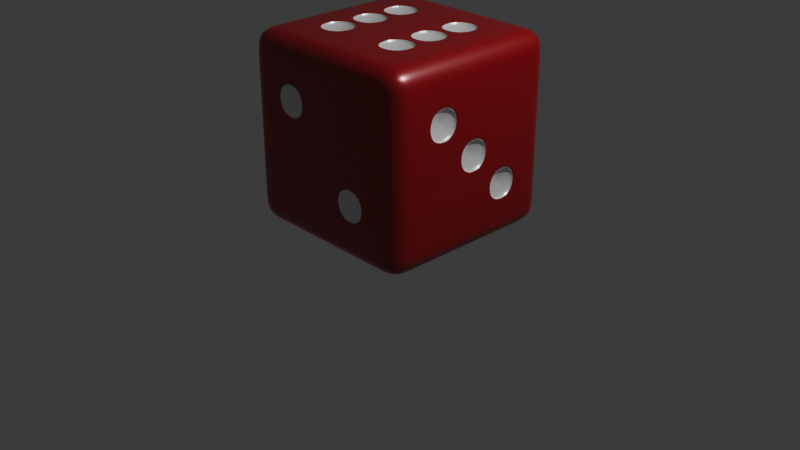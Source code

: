 # Source: Dice.blend  (saved by Blender 5.0.118; exported with 4.5.12 LTS)
import bpy
from mathutils import Matrix  # noqa: F401  (used for matrix-valued properties, if any)

bpy.ops.wm.read_factory_settings(use_empty=True)
scene = bpy.context.scene
scene.name = 'Scene'

# ---- collections
col_collection = bpy.data.collections.new('Collection'); scene.collection.children.link(col_collection)

# ---- materials (node trees are filled in below, after node groups)
mat_black = bpy.data.materials.new('Black')
mat_black.alpha_threshold = 0.0
mat_black.use_backface_culling_lightprobe_volume = False
mat_black.roughness = 0.5
mat_black.line_color = (0.0, 0.0, 0.0, 1.0)
mat_material = bpy.data.materials.new('Material')

# ---- material node trees
mat_black.use_nodes = True; mat_black.node_tree.nodes.clear()
_N = mat_black.node_tree.nodes; _L = mat_black.node_tree.links
n0 = _N.new('ShaderNodeOutputMaterial'); n0.name = 'Material Output'; n0.location = (200, 100)
n1 = _N.new('ShaderNodeBsdfPrincipled'); n1.name = 'Principled BSDF'; n1.location = (-200, 100)
n1.inputs[0].default_value = (0.8023, 0.8023, 0.8023, 1.0)
n1.inputs[1].default_value = 0.3
n1.inputs[2].default_value = 0.3
n1.inputs[3].default_value = 2.0
n1.inputs[25].default_value = 0.3
_L.new(n1.outputs[0], n0.inputs[0])
n0.is_active_output = True
mat_material.use_nodes = True; mat_material.node_tree.nodes.clear()
_N = mat_material.node_tree.nodes; _L = mat_material.node_tree.links
n0 = _N.new('ShaderNodeBsdfPrincipled'); n0.name = 'Principled BSDF'; n0.location = (-200, 100)
n0.inputs[0].default_value = (0.3202, 0.0, 0.007978, 1.0)
n0.inputs[1].default_value = 0.3
n0.inputs[2].default_value = 0.3
n0.inputs[3].default_value = 2.0
n0.inputs[20].default_value = 0.8013
n0.inputs[24].default_value = 0.0814
n0.inputs[25].default_value = 0.3953
n0.inputs[26].default_value = (1.0, 0.02405, 0.0, 1.0)
n0.inputs[27].default_value = (1.0, 0.0005368, 0.0, 1.0)
n1 = _N.new('ShaderNodeOutputMaterial'); n1.name = 'Material Output'; n1.location = (200, 100)
_L.new(n0.outputs[0], n1.inputs[0])
n1.is_active_output = True

# ---- world
world_world = bpy.data.worlds.new('World'); scene.world = world_world
world_world.use_nodes = True; world_world.node_tree.nodes.clear()
_N = world_world.node_tree.nodes; _L = world_world.node_tree.links
n0 = _N.new('ShaderNodeOutputWorld'); n0.name = 'World Output'; n0.location = (200, 100)
n1 = _N.new('ShaderNodeBackground'); n1.name = 'Background'; n1.location = (-200, 100)
n1.inputs[0].default_value = (0.05088, 0.05088, 0.05088, 1.0)
_L.new(n1.outputs[0], n0.inputs[0])
n0.is_active_output = True
world_world.color = (0.05088, 0.05088, 0.05088)
world_world.sun_shadow_jitter_overblur = 0.0

# ---- cameras
cam_camera = bpy.data.cameras.new('Camera')
cam_camera.clip_end = 100.0
cam_camera.ortho_scale = 7.314

# ---- lights
light_light = bpy.data.lights.new('Light', 'POINT')
light_light.energy = 1000.0
light_light.shadow_soft_size = 0.1

# ---- meshes
me_cube = bpy.data.meshes.new('Cube')
me_cube.from_pydata([(-0.6, 1.0, 0.6), (-0.6, 1.0, 0.2), (-0.6, 1.0, -0.2), (-0.6, 1.0, -0.6), (-0.2, 1.0, 0.6), (-0.2, 1.0, 0.2), (-0.2, 1.0, -0.2), (-0.2, 1.0, -0.6), (0.2, 1.0, 0.6), (0.2, 1.0, 0.2), (0.2, 1.0, -0.2), (0.2, 1.0, -0.6), (0.6, 1.0, 0.6), (0.6, 1.0, 0.2), (0.6, 1.0, -0.2), (0.6, 1.0, -0.6), (0.6, -1.0, 0.6), (0.6, -1.0, 0.2), (0.6, -1.0, -0.2), (0.6, -1.0, -0.6), (0.2, -1.0, 0.6), (0.2, -1.0, 0.2), (0.2, -1.0, -0.2), (0.2, -1.0, -0.6), (-0.2, -1.0, 0.6), (-0.2, -1.0, 0.2), (-0.2, -1.0, -0.2), (-0.2, -1.0, -0.6), (-0.6, -1.0, 0.6), (-0.6, -1.0, 0.2), (-0.6, -1.0, -0.2), (-0.6, -1.0, -0.6), (-0.6, 0.6, -1.0), (-0.6, 0.2, -1.0), (-0.6, -0.2, -1.0), (-0.6, -0.6, -1.0), (-0.2, 0.6, -1.0), (-0.2, 0.2, -1.0), (-0.2, -0.2, -1.0), (-0.2, -0.6, -1.0), (0.2, 0.6, -1.0), (0.2, 0.2, -1.0), (0.2, -0.2, -1.0), (0.2, -0.6, -1.0), (0.6, 0.6, -1.0), (0.6, 0.2, -1.0), (0.6, -0.2, -1.0), (0.6, -0.6, -1.0), (0.6, 0.6, 1.0), (0.6, 0.2, 1.0), (0.6, -0.2, 1.0), (0.6, -0.6, 1.0), (0.2, 0.6, 1.0), (0.2, 0.2, 1.0), (0.2, -0.2, 1.0), (0.2, -0.6, 1.0), (-0.2, 0.6, 1.0), (-0.2, 0.2, 1.0), (-0.2, -0.2, 1.0), (-0.2, -0.6, 1.0), (-0.6, 0.6, 1.0), (-0.6, 0.2, 1.0), (-0.6, -0.2, 1.0), (-0.6, -0.6, 1.0), (1.0, 0.6, -0.6), (1.0, 0.2, -0.6), (1.0, -0.2, -0.6), (1.0, -0.6, -0.6), (1.0, 0.6, -0.2), (1.0, 0.2, -0.2), (1.0, -0.2, -0.2), (1.0, -0.6, -0.2), (1.0, 0.6, 0.2), (1.0, 0.2, 0.2), (1.0, -0.2, 0.2), (1.0, -0.6, 0.2), (1.0, 0.6, 0.6), (1.0, 0.2, 0.6), (1.0, -0.2, 0.6), (1.0, -0.6, 0.6), (-1.0, -0.6, -0.6), (-1.0, -0.2, -0.6), (-1.0, 0.2, -0.6), (-1.0, 0.6, -0.6), (-1.0, -0.6, -0.2), (-1.0, -0.2, -0.2), (-1.0, 0.2, -0.2), (-1.0, 0.6, -0.2), (-1.0, -0.6, 0.2), (-1.0, -0.2, 0.2), (-1.0, 0.2, 0.2), (-1.0, 0.6, 0.2), (-1.0, -0.6, 0.6), (-1.0, -0.2, 0.6), (-1.0, 0.2, 0.6), (-1.0, 0.6, 0.6), (0.8, 0.8, 1.0), (1.0, 0.8, 0.8), (0.8, 1.0, 0.8), (0.8765, 0.8, 0.9848), (0.9414, 0.8, 0.9414), (0.8, 0.8765, 0.9848), (0.8785, 0.8785, 0.9664), (0.9313, 0.8745, 0.9313), (0.9155, 0.9155, 0.9155), (0.9848, 0.8765, 0.8), (0.9414, 0.9414, 0.8), (0.9848, 0.8, 0.8765), (0.9664, 0.8785, 0.8785), (0.9313, 0.9313, 0.8745), (0.8, 0.9848, 0.8765), (0.8, 0.9414, 0.9414), (0.8765, 0.9848, 0.8), (0.8785, 0.9664, 0.8785), (0.8745, 0.9313, 0.9313), (0.8, 1.0, -0.8), (1.0, 0.8, -0.8), (0.8, 0.8, -1.0), (0.8765, 0.9848, -0.8), (0.9414, 0.9414, -0.8), (0.8, 0.9848, -0.8765), (0.8785, 0.9664, -0.8785), (0.9313, 0.9313, -0.8745), (0.9155, 0.9155, -0.9155), (0.9848, 0.8, -0.8765), (0.9414, 0.8, -0.9414), (0.9848, 0.8765, -0.8), (0.9664, 0.8785, -0.8785), (0.9313, 0.8745, -0.9313), (0.8, 0.8765, -0.9848), (0.8, 0.9414, -0.9414), (0.8765, 0.8, -0.9848), (0.8785, 0.8785, -0.9664), (0.8745, 0.9313, -0.9313), (1.0, -0.8, 0.8), (0.8, -0.8, 1.0), (0.8, -1.0, 0.8), (0.9848, -0.8, 0.8765), (0.9414, -0.8, 0.9414), (0.9848, -0.8765, 0.8), (0.9664, -0.8785, 0.8785), (0.9313, -0.8745, 0.9313), (0.9155, -0.9155, 0.9155), (0.8, -0.8765, 0.9848), (0.8, -0.9414, 0.9414), (0.8765, -0.8, 0.9848), (0.8785, -0.8785, 0.9664), (0.8745, -0.9313, 0.9313), (0.8765, -0.9848, 0.8), (0.9414, -0.9414, 0.8), (0.8, -0.9848, 0.8765), (0.8785, -0.9664, 0.8785), (0.9313, -0.9313, 0.8745), (1.0, -0.8, -0.8), (0.8, -1.0, -0.8), (0.8, -0.8, -1.0), (0.9848, -0.8765, -0.8), (0.9414, -0.9414, -0.8), (0.9848, -0.8, -0.8765), (0.9664, -0.8785, -0.8785), (0.9313, -0.9313, -0.8745), (0.9155, -0.9155, -0.9155), (0.8, -0.9848, -0.8765), (0.8, -0.9414, -0.9414), (0.8765, -0.9848, -0.8), (0.8785, -0.9664, -0.8785), (0.8745, -0.9313, -0.9313), (0.8765, -0.8, -0.9848), (0.9414, -0.8, -0.9414), (0.8, -0.8765, -0.9848), (0.8785, -0.8785, -0.9664), (0.9313, -0.8745, -0.9313), (-1.0, 0.8, 0.8), (-0.8, 0.8, 1.0), (-0.8, 1.0, 0.8), (-0.9848, 0.8, 0.8765), (-0.9414, 0.8, 0.9414), (-0.9848, 0.8765, 0.8), (-0.9664, 0.8785, 0.8785), (-0.9313, 0.8745, 0.9313), (-0.9155, 0.9155, 0.9155), (-0.8, 0.8765, 0.9848), (-0.8, 0.9414, 0.9414), (-0.8765, 0.8, 0.9848), (-0.8785, 0.8785, 0.9664), (-0.8745, 0.9313, 0.9313), (-0.8765, 0.9848, 0.8), (-0.9414, 0.9414, 0.8), (-0.8, 0.9848, 0.8765), (-0.8785, 0.9664, 0.8785), (-0.9313, 0.9313, 0.8745), (-0.8, 0.8, -1.0), (-1.0, 0.8, -0.8), (-0.8, 1.0, -0.8), (-0.8765, 0.8, -0.9848), (-0.9414, 0.8, -0.9414), (-0.8, 0.8765, -0.9848), (-0.8785, 0.8785, -0.9664), (-0.9313, 0.8745, -0.9313), (-0.9155, 0.9155, -0.9155), (-0.9848, 0.8765, -0.8), (-0.9414, 0.9414, -0.8), (-0.9848, 0.8, -0.8765), (-0.9664, 0.8785, -0.8785), (-0.9313, 0.9313, -0.8745), (-0.8, 0.9848, -0.8765), (-0.8, 0.9414, -0.9414), (-0.8765, 0.9848, -0.8), (-0.8785, 0.9664, -0.8785), (-0.8745, 0.9313, -0.9313), (-1.0, -0.8, 0.8), (-0.8, -1.0, 0.8), (-0.8, -0.8, 1.0), (-0.9848, -0.8765, 0.8), (-0.9414, -0.9414, 0.8), (-0.9848, -0.8, 0.8765), (-0.9664, -0.8785, 0.8785), (-0.9313, -0.9313, 0.8745), (-0.9155, -0.9155, 0.9155), (-0.8, -0.9848, 0.8765), (-0.8, -0.9414, 0.9414), (-0.8765, -0.9848, 0.8), (-0.8785, -0.9664, 0.8785), (-0.8745, -0.9313, 0.9313), (-0.8765, -0.8, 0.9848), (-0.9414, -0.8, 0.9414), (-0.8, -0.8765, 0.9848), (-0.8785, -0.8785, 0.9664), (-0.9313, -0.8745, 0.9313), (-1.0, -0.8, -0.8), (-0.8, -0.8, -1.0), (-0.8, -1.0, -0.8), (-0.9848, -0.8, -0.8765), (-0.9414, -0.8, -0.9414), (-0.9848, -0.8765, -0.8), (-0.9664, -0.8785, -0.8785), (-0.9313, -0.8745, -0.9313), (-0.9155, -0.9155, -0.9155), (-0.8, -0.8765, -0.9848), (-0.8, -0.9414, -0.9414), (-0.8765, -0.8, -0.9848), (-0.8785, -0.8785, -0.9664), (-0.8745, -0.9313, -0.9313), (-0.8765, -0.9848, -0.8), (-0.9414, -0.9414, -0.8), (-0.8, -0.9848, -0.8765), (-0.8785, -0.9664, -0.8785), (-0.9313, -0.9313, -0.8745), (0.6, 0.8, -1.0), (0.6, 1.0, -0.8), (0.6, 0.8765, -0.9848), (0.6, 0.9414, -0.9414), (0.6, 0.9848, -0.8765), (0.2, 0.8, -1.0), (0.2, 1.0, -0.8), (0.2, 0.8765, -0.9848), (0.2, 0.9414, -0.9414), (0.2, 0.9848, -0.8765), (-0.2, 0.8, -1.0), (-0.2, 1.0, -0.8), (-0.2, 0.8765, -0.9848), (-0.2, 0.9414, -0.9414), (-0.2, 0.9848, -0.8765), (-0.6, 1.0, -0.8), (-0.6, 0.8, -1.0), (-0.6, 0.9848, -0.8765), (-0.6, 0.9414, -0.9414), (-0.6, 0.8765, -0.9848), (0.6, -0.8, 1.0), (0.6, -1.0, 0.8), (0.6, -0.8765, 0.9848), (0.6, -0.9414, 0.9414), (0.6, -0.9848, 0.8765), (0.2, -0.8, 1.0), (0.2, -1.0, 0.8), (0.2, -0.8765, 0.9848), (0.2, -0.9414, 0.9414), (0.2, -0.9848, 0.8765), (-0.2, -0.8, 1.0), (-0.2, -1.0, 0.8), (-0.2, -0.8765, 0.9848), (-0.2, -0.9414, 0.9414), (-0.2, -0.9848, 0.8765), (-0.6, -1.0, 0.8), (-0.6, -0.8, 1.0), (-0.6, -0.9848, 0.8765), (-0.6, -0.9414, 0.9414), (-0.6, -0.8765, 0.9848), (-0.6, -0.8, -1.0), (-0.6, -1.0, -0.8), (-0.6, -0.8765, -0.9848), (-0.6, -0.9414, -0.9414), (-0.6, -0.9848, -0.8765), (-0.2, -0.8, -1.0), (-0.2, -1.0, -0.8), (-0.2, -0.8765, -0.9848), (-0.2, -0.9414, -0.9414), (-0.2, -0.9848, -0.8765), (0.2, -0.8, -1.0), (0.2, -1.0, -0.8), (0.2, -0.8765, -0.9848), (0.2, -0.9414, -0.9414), (0.2, -0.9848, -0.8765), (0.6, -1.0, -0.8), (0.6, -0.8, -1.0), (0.6, -0.9848, -0.8765), (0.6, -0.9414, -0.9414), (0.6, -0.8765, -0.9848), (-0.6, 0.8, 1.0), (-0.6, 1.0, 0.8), (-0.6, 0.8765, 0.9848), (-0.6, 0.9414, 0.9414), (-0.6, 0.9848, 0.8765), (-0.2, 0.8, 1.0), (-0.2, 1.0, 0.8), (-0.2, 0.8765, 0.9848), (-0.2, 0.9414, 0.9414), (-0.2, 0.9848, 0.8765), (0.2, 0.8, 1.0), (0.2, 1.0, 0.8), (0.2, 0.8765, 0.9848), (0.2, 0.9414, 0.9414), (0.2, 0.9848, 0.8765), (0.6, 1.0, 0.8), (0.6, 0.8, 1.0), (0.6, 0.9848, 0.8765), (0.6, 0.9414, 0.9414), (0.6, 0.8765, 0.9848), (1.0, 0.8, 0.6), (0.8, 1.0, 0.6), (0.9848, 0.8765, 0.6), (0.9414, 0.9414, 0.6), (0.8765, 0.9848, 0.6), (1.0, 0.8, 0.2), (0.8, 1.0, 0.2), (0.9848, 0.8765, 0.2), (0.9414, 0.9414, 0.2), (0.8765, 0.9848, 0.2), (1.0, 0.8, -0.2), (0.8, 1.0, -0.2), (0.9848, 0.8765, -0.2), (0.9414, 0.9414, -0.2), (0.8765, 0.9848, -0.2), (0.8, 1.0, -0.6), (1.0, 0.8, -0.6), (0.8765, 0.9848, -0.6), (0.9414, 0.9414, -0.6), (0.9848, 0.8765, -0.6), (-0.8, -1.0, -0.6), (-1.0, -0.8, -0.6), (-0.8765, -0.9848, -0.6), (-0.9414, -0.9414, -0.6), (-0.9848, -0.8765, -0.6), (-0.8, -1.0, -0.2), (-1.0, -0.8, -0.2), (-0.8765, -0.9848, -0.2), (-0.9414, -0.9414, -0.2), (-0.9848, -0.8765, -0.2), (-0.8, -1.0, 0.2), (-1.0, -0.8, 0.2), (-0.8765, -0.9848, 0.2), (-0.9414, -0.9414, 0.2), (-0.9848, -0.8765, 0.2), (-1.0, -0.8, 0.6), (-0.8, -1.0, 0.6), (-0.9848, -0.8765, 0.6), (-0.9414, -0.9414, 0.6), (-0.8765, -0.9848, 0.6), (0.8, -1.0, 0.6), (1.0, -0.8, 0.6), (0.8765, -0.9848, 0.6), (0.9414, -0.9414, 0.6), (0.9848, -0.8765, 0.6), (0.8, -1.0, 0.2), (1.0, -0.8, 0.2), (0.8765, -0.9848, 0.2), (0.9414, -0.9414, 0.2), (0.9848, -0.8765, 0.2), (0.8, -1.0, -0.2), (1.0, -0.8, -0.2), (0.8765, -0.9848, -0.2), (0.9414, -0.9414, -0.2), (0.9848, -0.8765, -0.2), (1.0, -0.8, -0.6), (0.8, -1.0, -0.6), (0.9848, -0.8765, -0.6), (0.9414, -0.9414, -0.6), (0.8765, -0.9848, -0.6), (-0.8, 1.0, 0.6), (-1.0, 0.8, 0.6), (-0.8765, 0.9848, 0.6), (-0.9414, 0.9414, 0.6), (-0.9848, 0.8765, 0.6), (-0.8, 1.0, 0.2), (-1.0, 0.8, 0.2), (-0.8765, 0.9848, 0.2), (-0.9414, 0.9414, 0.2), (-0.9848, 0.8765, 0.2), (-0.8, 1.0, -0.2), (-1.0, 0.8, -0.2), (-0.8765, 0.9848, -0.2), (-0.9414, 0.9414, -0.2), (-0.9848, 0.8765, -0.2), (-1.0, 0.8, -0.6), (-0.8, 1.0, -0.6), (-0.9848, 0.8765, -0.6), (-0.9414, 0.9414, -0.6), (-0.8765, 0.9848, -0.6), (-0.8, 0.6, -1.0), (-1.0, 0.6, -0.8), (-0.8765, 0.6, -0.9848), (-0.9414, 0.6, -0.9414), (-0.9848, 0.6, -0.8765), (-0.8, 0.2, -1.0), (-1.0, 0.2, -0.8), (-0.8765, 0.2, -0.9848), (-0.9414, 0.2, -0.9414), (-0.9848, 0.2, -0.8765), (-0.8, -0.2, -1.0), (-1.0, -0.2, -0.8), (-0.8765, -0.2, -0.9848), (-0.9414, -0.2, -0.9414), (-0.9848, -0.2, -0.8765), (-1.0, -0.6, -0.8), (-0.8, -0.6, -1.0), (-0.9848, -0.6, -0.8765), (-0.9414, -0.6, -0.9414), (-0.8765, -0.6, -0.9848), (0.8, 0.6, 1.0), (1.0, 0.6, 0.8), (0.8765, 0.6, 0.9848), (0.9414, 0.6, 0.9414), (0.9848, 0.6, 0.8765), (0.8, 0.2, 1.0), (1.0, 0.2, 0.8), (0.8765, 0.2, 0.9848), (0.9414, 0.2, 0.9414), (0.9848, 0.2, 0.8765), (0.8, -0.2, 1.0), (1.0, -0.2, 0.8), (0.8765, -0.2, 0.9848), (0.9414, -0.2, 0.9414), (0.9848, -0.2, 0.8765), (1.0, -0.6, 0.8), (0.8, -0.6, 1.0), (0.9848, -0.6, 0.8765), (0.9414, -0.6, 0.9414), (0.8765, -0.6, 0.9848), (-0.8, -0.6, 1.0), (-1.0, -0.6, 0.8), (-0.8765, -0.6, 0.9848), (-0.9414, -0.6, 0.9414), (-0.9848, -0.6, 0.8765), (-0.8, -0.2, 1.0), (-1.0, -0.2, 0.8), (-0.8765, -0.2, 0.9848), (-0.9414, -0.2, 0.9414), (-0.9848, -0.2, 0.8765), (-0.8, 0.2, 1.0), (-1.0, 0.2, 0.8), (-0.8765, 0.2, 0.9848), (-0.9414, 0.2, 0.9414), (-0.9848, 0.2, 0.8765), (-1.0, 0.6, 0.8), (-0.8, 0.6, 1.0), (-0.9848, 0.6, 0.8765), (-0.9414, 0.6, 0.9414), (-0.8765, 0.6, 0.9848), (0.8, -0.6, -1.0), (1.0, -0.6, -0.8), (0.8765, -0.6, -0.9848), (0.9414, -0.6, -0.9414), (0.9848, -0.6, -0.8765), (0.8, -0.2, -1.0), (1.0, -0.2, -0.8), (0.8765, -0.2, -0.9848), (0.9414, -0.2, -0.9414), (0.9848, -0.2, -0.8765), (0.8, 0.2, -1.0), (1.0, 0.2, -0.8), (0.8765, 0.2, -0.9848), (0.9414, 0.2, -0.9414), (0.9848, 0.2, -0.8765), (1.0, 0.6, -0.8), (0.8, 0.6, -1.0), (0.9848, 0.6, -0.8765), (0.9414, 0.6, -0.9414), (0.8765, 0.6, -0.9848), (-0.23, -1.0, 0.23), (-0.23, -1.0, 0.57), (-0.57, -1.0, 0.57), (-0.57, -1.0, 0.23), (0.57, -1.0, -0.57), (0.57, -1.0, -0.23), (0.23, -1.0, -0.23), (0.23, -1.0, -0.57), (0.23, 1.0, -0.57), (0.23, 1.0, -0.23), (0.57, 1.0, -0.23), (0.57, 1.0, -0.57), (0.23, 1.0, 0.23), (0.23, 1.0, 0.57), (0.57, 1.0, 0.57), (0.57, 1.0, 0.23), (-0.17, 1.0, -0.17), (-0.17, 1.0, 0.17), (0.17, 1.0, 0.17), (0.17, 1.0, -0.17), (-0.57, 1.0, -0.57), (-0.57, 1.0, -0.23), (-0.23, 1.0, -0.23), (-0.23, 1.0, -0.57), (-0.57, 1.0, 0.23), (-0.57, 1.0, 0.57), (-0.23, 1.0, 0.57), (-0.23, 1.0, 0.23), (-1.0, -0.57, 0.23), (-1.0, -0.57, 0.57), (-1.0, -0.23, 0.57), (-1.0, -0.23, 0.23), (-1.0, 0.23, 0.23), (-1.0, 0.23, 0.57), (-1.0, 0.57, 0.57), (-1.0, 0.57, 0.23), (-1.0, -0.57, -0.57), (-1.0, -0.57, -0.23), (-1.0, -0.23, -0.23), (-1.0, -0.23, -0.57), (-1.0, 0.23, -0.57), (-1.0, 0.23, -0.23), (-1.0, 0.57, -0.23), (-1.0, 0.57, -0.57), (1.0, -0.23, 0.23), (1.0, -0.23, 0.57), (1.0, -0.57, 0.57), (1.0, -0.57, 0.23), (1.0, 0.17, -0.17), (1.0, 0.17, 0.17), (1.0, -0.17, 0.17), (1.0, -0.17, -0.17), (1.0, 0.57, -0.57), (1.0, 0.57, -0.23), (1.0, 0.23, -0.23), (1.0, 0.23, -0.57), (-0.23, 0.57, 1.0), (-0.57, 0.57, 1.0), (-0.57, 0.23, 1.0), (-0.23, 0.23, 1.0), (-0.23, 0.17, 1.0), (-0.57, 0.17, 1.0), (-0.57, -0.17, 1.0), (-0.23, -0.17, 1.0), (-0.23, -0.23, 1.0), (-0.57, -0.23, 1.0), (-0.57, -0.57, 1.0), (-0.23, -0.57, 1.0), (0.57, 0.57, 1.0), (0.23, 0.57, 1.0), (0.23, 0.23, 1.0), (0.57, 0.23, 1.0), (0.57, 0.17, 1.0), (0.23, 0.17, 1.0), (0.23, -0.17, 1.0), (0.57, -0.17, 1.0), (0.57, -0.23, 1.0), (0.23, -0.23, 1.0), (0.23, -0.57, 1.0), (0.57, -0.57, 1.0), (-0.17, 0.17, -1.0), (0.17, 0.17, -1.0), (0.17, -0.17, -1.0), (-0.17, -0.17, -1.0), (-0.23, -0.97, 0.57), (-0.23, -0.97, 0.23), (-0.57, -0.97, 0.23), (-0.57, -0.97, 0.57), (0.57, -0.97, -0.23), (0.57, -0.97, -0.57), (0.23, -0.97, -0.57), (0.23, -0.97, -0.23), (0.23, 0.97, -0.23), (0.23, 0.97, -0.57), (0.57, 0.97, -0.57), (0.57, 0.97, -0.23), (0.23, 0.97, 0.57), (0.23, 0.97, 0.23), (0.57, 0.97, 0.23), (0.57, 0.97, 0.57), (-0.17, 0.97, 0.17), (-0.17, 0.97, -0.17), (0.17, 0.97, -0.17), (0.17, 0.97, 0.17), (-0.57, 0.97, -0.23), (-0.57, 0.97, -0.57), (-0.23, 0.97, -0.57), (-0.23, 0.97, -0.23), (-0.57, 0.97, 0.57), (-0.57, 0.97, 0.23), (-0.23, 0.97, 0.23), (-0.23, 0.97, 0.57), (-0.97, -0.57, 0.57), (-0.97, -0.57, 0.23), (-0.97, -0.23, 0.23), (-0.97, -0.23, 0.57), (-0.97, 0.23, 0.57), (-0.97, 0.23, 0.23), (-0.97, 0.57, 0.23), (-0.97, 0.57, 0.57), (-0.97, -0.57, -0.23), (-0.97, -0.57, -0.57), (-0.97, -0.23, -0.57), (-0.97, -0.23, -0.23), (-0.97, 0.23, -0.23), (-0.97, 0.23, -0.57), (-0.97, 0.57, -0.57), (-0.97, 0.57, -0.23), (0.97, -0.23, 0.57), (0.97, -0.23, 0.23), (0.97, -0.57, 0.23), (0.97, -0.57, 0.57), (0.97, 0.17, 0.17), (0.97, 0.17, -0.17), (0.97, -0.17, -0.17), (0.97, -0.17, 0.17), (0.97, 0.57, -0.23), (0.97, 0.57, -0.57), (0.97, 0.23, -0.57), (0.97, 0.23, -0.23), (-0.57, 0.57, 0.97), (-0.23, 0.57, 0.97), (-0.23, 0.23, 0.97), (-0.57, 0.23, 0.97), (-0.57, 0.17, 0.97), (-0.23, 0.17, 0.97), (-0.23, -0.17, 0.97), (-0.57, -0.17, 0.97), (-0.57, -0.23, 0.97), (-0.23, -0.23, 0.97), (-0.23, -0.57, 0.97), (-0.57, -0.57, 0.97), (0.23, 0.57, 0.97), (0.57, 0.57, 0.97), (0.57, 0.23, 0.97), (0.23, 0.23, 0.97), (0.23, 0.17, 0.97), (0.57, 0.17, 0.97), (0.57, -0.17, 0.97), (0.23, -0.17, 0.97), (0.23, -0.23, 0.97), (0.57, -0.23, 0.97), (0.57, -0.57, 0.97), (0.23, -0.57, 0.97), (0.17, 0.17, -0.97), (-0.17, 0.17, -0.97), (-0.17, -0.17, -0.97), (0.17, -0.17, -0.97), (-0.38, -0.93, 0.38), (-0.38, -0.93, 0.42), (-0.42, -0.93, 0.42), (-0.42, -0.93, 0.38), (0.42, -0.93, -0.42), (0.42, -0.93, -0.38), (0.38, -0.93, -0.38), (0.38, -0.93, -0.42), (0.38, 0.93, -0.42), (0.38, 0.93, -0.38), (0.42, 0.93, -0.38), (0.42, 0.93, -0.42), (0.38, 0.93, 0.38), (0.38, 0.93, 0.42), (0.42, 0.93, 0.42), (0.42, 0.93, 0.38), (-0.02, 0.93, -0.02), (-0.02, 0.93, 0.02), (0.02, 0.93, 0.02), (0.02, 0.93, -0.02), (-0.42, 0.93, -0.42), (-0.42, 0.93, -0.38), (-0.38, 0.93, -0.38), (-0.38, 0.93, -0.42), (-0.42, 0.93, 0.38), (-0.42, 0.93, 0.42), (-0.38, 0.93, 0.42), (-0.38, 0.93, 0.38), (-0.93, -0.42, 0.38), (-0.93, -0.42, 0.42), (-0.93, -0.38, 0.42), (-0.93, -0.38, 0.38), (-0.93, 0.38, 0.38), (-0.93, 0.38, 0.42), (-0.93, 0.42, 0.42), (-0.93, 0.42, 0.38), (-0.93, -0.42, -0.42), (-0.93, -0.42, -0.38), (-0.93, -0.38, -0.38), (-0.93, -0.38, -0.42), (-0.93, 0.38, -0.42), (-0.93, 0.38, -0.38), (-0.93, 0.42, -0.38), (-0.93, 0.42, -0.42), (0.93, -0.38, 0.38), (0.93, -0.38, 0.42), (0.93, -0.42, 0.42), (0.93, -0.42, 0.38), (0.93, 0.02, -0.02), (0.93, 0.02, 0.02), (0.93, -0.02, 0.02), (0.93, -0.02, -0.02), (0.93, 0.42, -0.42), (0.93, 0.42, -0.38), (0.93, 0.38, -0.38), (0.93, 0.38, -0.42), (-0.38, 0.42, 0.93), (-0.42, 0.42, 0.93), (-0.42, 0.38, 0.93), (-0.38, 0.38, 0.93), (-0.38, 0.02, 0.93), (-0.42, 0.02, 0.93), (-0.42, -0.02, 0.93), (-0.38, -0.02, 0.93), (-0.38, -0.38, 0.93), (-0.42, -0.38, 0.93), (-0.42, -0.42, 0.93), (-0.38, -0.42, 0.93), (0.42, 0.42, 0.93), (0.38, 0.42, 0.93), (0.38, 0.38, 0.93), (0.42, 0.38, 0.93), (0.42, 0.02, 0.93), (0.38, 0.02, 0.93), (0.38, -0.02, 0.93), (0.42, -0.02, 0.93), (0.42, -0.38, 0.93), (0.38, -0.38, 0.93), (0.38, -0.42, 0.93), (0.42, -0.42, 0.93), (-0.02, 0.02, -0.93), (0.02, 0.02, -0.93), (0.02, -0.02, -0.93), (-0.02, -0.02, -0.93)], [], [(27, 26, 30, 31), (26, 25, 29, 30), (540, 541, 624, 625), (23, 22, 26, 27), (22, 21, 25, 26), (21, 20, 24, 25), (553, 554, 639, 636), (18, 17, 21, 22), (17, 16, 20, 21), (503, 500, 585, 586), (10, 9, 13, 14), (514, 515, 598, 599), (7, 6, 10, 11), (555, 552, 637, 638), (5, 4, 8, 9), (500, 501, 584, 585), (2, 1, 5, 6), (566, 567, 650, 651), (513, 514, 599, 596), (89, 93, 94, 90), (552, 553, 636, 637), (84, 88, 89, 85), (85, 89, 90, 86), (86, 90, 91, 87), (565, 566, 651, 648), (81, 85, 86, 82), (515, 512, 597, 598), (72, 76, 77, 73), (73, 77, 78, 74), (526, 527, 610, 611), (68, 72, 73, 69), (567, 564, 649, 650), (70, 74, 75, 71), (512, 513, 596, 597), (65, 69, 70, 66), (66, 70, 71, 67), (525, 526, 611, 608), (564, 565, 648, 649), (527, 524, 609, 610), (52, 56, 57, 53), (53, 57, 58, 54), (54, 58, 59, 55), (538, 539, 622, 623), (524, 525, 608, 609), (537, 538, 623, 620), (40, 44, 45, 41), (41, 45, 46, 42), (42, 46, 47, 43), (36, 40, 41, 37), (498, 499, 582, 583), (38, 42, 43, 39), (32, 36, 37, 33), (33, 37, 38, 34), (34, 38, 39, 35), (96, 99, 102, 101), (99, 100, 103, 102), (101, 102, 114, 111), (102, 103, 104, 114), (97, 105, 108, 107), (105, 106, 109, 108), (107, 108, 103, 100), (108, 109, 104, 103), (98, 110, 113, 112), (110, 111, 114, 113), (112, 113, 109, 106), (113, 114, 104, 109), (115, 118, 121, 120), (118, 119, 122, 121), (120, 121, 133, 130), (121, 122, 123, 133), (116, 124, 127, 126), (124, 125, 128, 127), (126, 127, 122, 119), (127, 128, 123, 122), (117, 129, 132, 131), (129, 130, 133, 132), (131, 132, 128, 125), (132, 133, 123, 128), (134, 137, 140, 139), (137, 138, 141, 140), (139, 140, 152, 149), (140, 141, 142, 152), (135, 143, 146, 145), (143, 144, 147, 146), (145, 146, 141, 138), (146, 147, 142, 141), (136, 148, 151, 150), (148, 149, 152, 151), (150, 151, 147, 144), (151, 152, 142, 147), (153, 156, 159, 158), (156, 157, 160, 159), (158, 159, 171, 168), (159, 160, 161, 171), (154, 162, 165, 164), (162, 163, 166, 165), (164, 165, 160, 157), (165, 166, 161, 160), (155, 167, 170, 169), (167, 168, 171, 170), (169, 170, 166, 163), (170, 171, 161, 166), (172, 175, 178, 177), (175, 176, 179, 178), (177, 178, 190, 187), (178, 179, 180, 190), (173, 181, 184, 183), (181, 182, 185, 184), (183, 184, 179, 176), (184, 185, 180, 179), (174, 186, 189, 188), (186, 187, 190, 189), (188, 189, 185, 182), (189, 190, 180, 185), (191, 194, 197, 196), (194, 195, 198, 197), (196, 197, 209, 206), (197, 198, 199, 209), (192, 200, 203, 202), (200, 201, 204, 203), (202, 203, 198, 195), (203, 204, 199, 198), (193, 205, 208, 207), (205, 206, 209, 208), (207, 208, 204, 201), (208, 209, 199, 204), (210, 213, 216, 215), (213, 214, 217, 216), (215, 216, 228, 225), (216, 217, 218, 228), (211, 219, 222, 221), (219, 220, 223, 222), (221, 222, 217, 214), (222, 223, 218, 217), (212, 224, 227, 226), (224, 225, 228, 227), (226, 227, 223, 220), (227, 228, 218, 223), (229, 232, 235, 234), (232, 233, 236, 235), (234, 235, 247, 244), (235, 236, 237, 247), (230, 238, 241, 240), (238, 239, 242, 241), (240, 241, 236, 233), (241, 242, 237, 236), (231, 243, 246, 245), (243, 244, 247, 246), (245, 246, 242, 239), (246, 247, 237, 242), (424, 230, 240, 427), (427, 240, 233, 426), (426, 233, 232, 425), (425, 232, 229, 423), (264, 191, 196, 267), (267, 196, 206, 266), (266, 206, 205, 265), (265, 205, 193, 263), (344, 116, 126, 347), (347, 126, 119, 346), (346, 119, 118, 345), (345, 118, 115, 343), (364, 211, 221, 367), (367, 221, 214, 366), (366, 214, 213, 365), (365, 213, 210, 363), (384, 154, 164, 387), (387, 164, 157, 386), (386, 157, 156, 385), (385, 156, 153, 383), (404, 193, 207, 407), (407, 207, 201, 406), (406, 201, 200, 405), (405, 200, 192, 403), (284, 212, 226, 287), (287, 226, 220, 286), (286, 220, 219, 285), (285, 219, 211, 283), (444, 135, 145, 447), (447, 145, 138, 446), (446, 138, 137, 445), (445, 137, 134, 443), (304, 155, 169, 307), (307, 169, 163, 306), (306, 163, 162, 305), (305, 162, 154, 303), (464, 173, 183, 467), (467, 183, 176, 466), (466, 176, 175, 465), (465, 175, 172, 463), (324, 96, 101, 327), (327, 101, 111, 326), (326, 111, 110, 325), (325, 110, 98, 323), (484, 117, 131, 487), (487, 131, 125, 486), (486, 125, 124, 485), (485, 124, 116, 483), (117, 248, 250, 129), (129, 250, 251, 130), (130, 251, 252, 120), (120, 252, 249, 115), (248, 253, 255, 250), (250, 255, 256, 251), (251, 256, 257, 252), (252, 257, 254, 249), (253, 258, 260, 255), (255, 260, 261, 256), (256, 261, 262, 257), (257, 262, 259, 254), (258, 264, 267, 260), (260, 267, 266, 261), (261, 266, 265, 262), (262, 265, 263, 259), (135, 268, 270, 143), (143, 270, 271, 144), (144, 271, 272, 150), (150, 272, 269, 136), (268, 273, 275, 270), (270, 275, 276, 271), (271, 276, 277, 272), (272, 277, 274, 269), (273, 278, 280, 275), (275, 280, 281, 276), (276, 281, 282, 277), (277, 282, 279, 274), (278, 284, 287, 280), (280, 287, 286, 281), (281, 286, 285, 282), (282, 285, 283, 279), (230, 288, 290, 238), (238, 290, 291, 239), (239, 291, 292, 245), (245, 292, 289, 231), (288, 293, 295, 290), (290, 295, 296, 291), (291, 296, 297, 292), (292, 297, 294, 289), (293, 298, 300, 295), (295, 300, 301, 296), (296, 301, 302, 297), (297, 302, 299, 294), (298, 304, 307, 300), (300, 307, 306, 301), (301, 306, 305, 302), (302, 305, 303, 299), (173, 308, 310, 181), (181, 310, 311, 182), (182, 311, 312, 188), (188, 312, 309, 174), (308, 313, 315, 310), (310, 315, 316, 311), (311, 316, 317, 312), (312, 317, 314, 309), (313, 318, 320, 315), (315, 320, 321, 316), (316, 321, 322, 317), (317, 322, 319, 314), (318, 324, 327, 320), (320, 327, 326, 321), (321, 326, 325, 322), (322, 325, 323, 319), (97, 328, 330, 105), (105, 330, 331, 106), (106, 331, 332, 112), (112, 332, 329, 98), (328, 333, 335, 330), (330, 335, 336, 331), (331, 336, 337, 332), (332, 337, 334, 329), (333, 338, 340, 335), (335, 340, 341, 336), (336, 341, 342, 337), (337, 342, 339, 334), (338, 344, 347, 340), (340, 347, 346, 341), (341, 346, 345, 342), (342, 345, 343, 339), (231, 348, 350, 243), (243, 350, 351, 244), (244, 351, 352, 234), (234, 352, 349, 229), (348, 353, 355, 350), (350, 355, 356, 351), (351, 356, 357, 352), (352, 357, 354, 349), (353, 358, 360, 355), (355, 360, 361, 356), (356, 361, 362, 357), (357, 362, 359, 354), (358, 364, 367, 360), (360, 367, 366, 361), (361, 366, 365, 362), (362, 365, 363, 359), (136, 368, 370, 148), (148, 370, 371, 149), (149, 371, 372, 139), (139, 372, 369, 134), (368, 373, 375, 370), (370, 375, 376, 371), (371, 376, 377, 372), (372, 377, 374, 369), (373, 378, 380, 375), (375, 380, 381, 376), (376, 381, 382, 377), (377, 382, 379, 374), (378, 384, 387, 380), (380, 387, 386, 381), (381, 386, 385, 382), (382, 385, 383, 379), (174, 388, 390, 186), (186, 390, 391, 187), (187, 391, 392, 177), (177, 392, 389, 172), (388, 393, 395, 390), (390, 395, 396, 391), (391, 396, 397, 392), (392, 397, 394, 389), (393, 398, 400, 395), (395, 400, 401, 396), (396, 401, 402, 397), (397, 402, 399, 394), (398, 404, 407, 400), (400, 407, 406, 401), (401, 406, 405, 402), (402, 405, 403, 399), (191, 408, 410, 194), (194, 410, 411, 195), (195, 411, 412, 202), (202, 412, 409, 192), (408, 413, 415, 410), (410, 415, 416, 411), (411, 416, 417, 412), (412, 417, 414, 409), (413, 418, 420, 415), (415, 420, 421, 416), (416, 421, 422, 417), (417, 422, 419, 414), (418, 424, 427, 420), (420, 427, 426, 421), (421, 426, 425, 422), (422, 425, 423, 419), (96, 428, 430, 99), (99, 430, 431, 100), (100, 431, 432, 107), (107, 432, 429, 97), (428, 433, 435, 430), (430, 435, 436, 431), (431, 436, 437, 432), (432, 437, 434, 429), (433, 438, 440, 435), (435, 440, 441, 436), (436, 441, 442, 437), (437, 442, 439, 434), (438, 444, 447, 440), (440, 447, 446, 441), (441, 446, 445, 442), (442, 445, 443, 439), (212, 448, 450, 224), (224, 450, 451, 225), (225, 451, 452, 215), (215, 452, 449, 210), (448, 453, 455, 450), (450, 455, 456, 451), (451, 456, 457, 452), (452, 457, 454, 449), (453, 458, 460, 455), (455, 460, 461, 456), (456, 461, 462, 457), (457, 462, 459, 454), (458, 464, 467, 460), (460, 467, 466, 461), (461, 466, 465, 462), (462, 465, 463, 459), (155, 468, 470, 167), (167, 470, 471, 168), (168, 471, 472, 158), (158, 472, 469, 153), (468, 473, 475, 470), (470, 475, 476, 471), (471, 476, 477, 472), (472, 477, 474, 469), (473, 478, 480, 475), (475, 480, 481, 476), (476, 481, 482, 477), (477, 482, 479, 474), (478, 484, 487, 480), (480, 487, 486, 481), (481, 486, 485, 482), (482, 485, 483, 479), (96, 324, 48, 428), (12, 323, 98, 329), (328, 97, 429, 76), (116, 344, 64, 483), (248, 117, 484, 44), (249, 15, 343, 115), (444, 51, 268, 135), (368, 136, 269, 16), (79, 443, 134, 369), (469, 67, 383, 153), (154, 384, 19, 303), (47, 468, 155, 304), (308, 173, 464, 60), (388, 174, 309, 0), (95, 463, 172, 389), (191, 264, 32, 408), (193, 404, 3, 263), (409, 83, 403, 192), (363, 210, 449, 92), (28, 283, 211, 364), (63, 448, 212, 284), (229, 349, 80, 423), (424, 35, 288, 230), (289, 31, 348, 231), (254, 11, 15, 249), (253, 248, 44, 40), (259, 7, 11, 254), (258, 253, 40, 36), (263, 3, 7, 259), (264, 258, 36, 32), (16, 269, 274, 20), (51, 55, 273, 268), (20, 274, 279, 24), (55, 59, 278, 273), (24, 279, 283, 28), (59, 63, 284, 278), (294, 27, 31, 289), (35, 39, 293, 288), (299, 23, 27, 294), (39, 43, 298, 293), (303, 19, 23, 299), (43, 47, 304, 298), (0, 309, 314, 4), (313, 308, 60, 56), (4, 314, 319, 8), (318, 313, 56, 52), (8, 319, 323, 12), (324, 318, 52, 48), (13, 12, 329, 334), (333, 328, 76, 72), (14, 13, 334, 339), (338, 333, 72, 68), (15, 14, 339, 343), (344, 338, 68, 64), (349, 354, 84, 80), (31, 30, 353, 348), (354, 359, 88, 84), (30, 29, 358, 353), (359, 363, 92, 88), (29, 28, 364, 358), (75, 79, 369, 374), (373, 368, 16, 17), (71, 75, 374, 379), (378, 373, 17, 18), (67, 71, 379, 383), (384, 378, 18, 19), (91, 95, 389, 394), (393, 388, 0, 1), (87, 91, 394, 399), (398, 393, 1, 2), (83, 87, 399, 403), (404, 398, 2, 3), (414, 82, 83, 409), (408, 32, 33, 413), (419, 81, 82, 414), (413, 33, 34, 418), (423, 80, 81, 419), (418, 34, 35, 424), (76, 429, 434, 77), (428, 48, 49, 433), (77, 434, 439, 78), (433, 49, 50, 438), (78, 439, 443, 79), (438, 50, 51, 444), (62, 453, 448, 63), (92, 449, 454, 93), (93, 454, 459, 94), (61, 458, 453, 62), (94, 459, 463, 95), (60, 464, 458, 61), (46, 473, 468, 47), (474, 66, 67, 469), (479, 65, 66, 474), (45, 478, 473, 46), (483, 64, 65, 479), (44, 484, 478, 45), (25, 24, 489, 488), (24, 28, 490, 489), (28, 29, 491, 490), (29, 25, 488, 491), (19, 18, 493, 492), (18, 22, 494, 493), (22, 23, 495, 494), (23, 19, 492, 495), (11, 10, 497, 496), (10, 14, 498, 497), (14, 15, 499, 498), (15, 11, 496, 499), (9, 8, 501, 500), (8, 12, 502, 501), (12, 13, 503, 502), (13, 9, 500, 503), (6, 5, 505, 504), (5, 9, 506, 505), (9, 10, 507, 506), (10, 6, 504, 507), (3, 2, 509, 508), (2, 6, 510, 509), (6, 7, 511, 510), (7, 3, 508, 511), (1, 0, 513, 512), (0, 4, 514, 513), (4, 5, 515, 514), (5, 1, 512, 515), (88, 92, 517, 516), (92, 93, 518, 517), (93, 89, 519, 518), (89, 88, 516, 519), (90, 94, 521, 520), (94, 95, 522, 521), (95, 91, 523, 522), (91, 90, 520, 523), (80, 84, 525, 524), (84, 85, 526, 525), (85, 81, 527, 526), (81, 80, 524, 527), (82, 86, 529, 528), (86, 87, 530, 529), (87, 83, 531, 530), (83, 82, 528, 531), (74, 78, 533, 532), (78, 79, 534, 533), (79, 75, 535, 534), (75, 74, 532, 535), (69, 73, 537, 536), (73, 74, 538, 537), (74, 70, 539, 538), (70, 69, 536, 539), (64, 68, 541, 540), (68, 69, 542, 541), (69, 65, 543, 542), (65, 64, 540, 543), (56, 60, 545, 544), (60, 61, 546, 545), (61, 57, 547, 546), (57, 56, 544, 547), (57, 61, 549, 548), (61, 62, 550, 549), (62, 58, 551, 550), (58, 57, 548, 551), (58, 62, 553, 552), (62, 63, 554, 553), (63, 59, 555, 554), (59, 58, 552, 555), (48, 52, 557, 556), (52, 53, 558, 557), (53, 49, 559, 558), (49, 48, 556, 559), (49, 53, 561, 560), (53, 54, 562, 561), (54, 50, 563, 562), (50, 49, 560, 563), (50, 54, 565, 564), (54, 55, 566, 565), (55, 51, 567, 566), (51, 50, 564, 567), (37, 41, 569, 568), (41, 42, 570, 569), (42, 38, 571, 570), (38, 37, 568, 571), (656, 657, 658, 659), (660, 661, 662, 663), (664, 665, 666, 667), (668, 669, 670, 671), (672, 673, 674, 675), (676, 677, 678, 679), (680, 681, 682, 683), (684, 685, 686, 687), (688, 689, 690, 691), (692, 693, 694, 695), (696, 697, 698, 699), (700, 701, 702, 703), (704, 705, 706, 707), (708, 709, 710, 711), (712, 713, 714, 715), (716, 717, 718, 719), (720, 721, 722, 723), (724, 725, 726, 727), (728, 729, 730, 731), (732, 733, 734, 735), (736, 737, 738, 739), (501, 502, 587, 584), (554, 555, 638, 639), (488, 489, 572, 573), (543, 540, 625, 626), (502, 503, 586, 587), (491, 488, 573, 574), (541, 542, 627, 624), (528, 529, 612, 613), (489, 490, 575, 572), (542, 543, 626, 627), (531, 528, 613, 614), (568, 569, 652, 653), (490, 491, 574, 575), (529, 530, 615, 612), (516, 517, 600, 601), (571, 568, 653, 654), (530, 531, 614, 615), (519, 516, 601, 602), (569, 570, 655, 652), (556, 557, 640, 641), (517, 518, 603, 600), (570, 571, 654, 655), (504, 505, 588, 589), (559, 556, 641, 642), (518, 519, 602, 603), (507, 504, 589, 590), (557, 558, 643, 640), (544, 545, 628, 629), (505, 506, 591, 588), (558, 559, 642, 643), (492, 493, 576, 577), (547, 544, 629, 630), (506, 507, 590, 591), (495, 492, 577, 578), (545, 546, 631, 628), (532, 533, 616, 617), (493, 494, 579, 576), (546, 547, 630, 631), (535, 532, 617, 618), (494, 495, 578, 579), (533, 534, 619, 616), (520, 521, 604, 605), (534, 535, 618, 619), (523, 520, 605, 606), (560, 561, 644, 645), (521, 522, 607, 604), (508, 509, 592, 593), (563, 560, 645, 646), (522, 523, 606, 607), (511, 508, 593, 594), (561, 562, 647, 644), (548, 549, 632, 633), (509, 510, 595, 592), (562, 563, 646, 647), (496, 497, 580, 581), (551, 548, 633, 634), (510, 511, 594, 595), (499, 496, 581, 582), (549, 550, 635, 632), (536, 537, 620, 621), (497, 498, 583, 580), (550, 551, 634, 635), (539, 536, 621, 622), (573, 572, 657, 656), (572, 575, 658, 657), (575, 574, 659, 658), (574, 573, 656, 659), (577, 576, 661, 660), (576, 579, 662, 661), (579, 578, 663, 662), (578, 577, 660, 663), (581, 580, 665, 664), (580, 583, 666, 665), (583, 582, 667, 666), (582, 581, 664, 667), (585, 584, 669, 668), (584, 587, 670, 669), (587, 586, 671, 670), (586, 585, 668, 671), (589, 588, 673, 672), (588, 591, 674, 673), (591, 590, 675, 674), (590, 589, 672, 675), (593, 592, 677, 676), (592, 595, 678, 677), (595, 594, 679, 678), (594, 593, 676, 679), (597, 596, 681, 680), (596, 599, 682, 681), (599, 598, 683, 682), (598, 597, 680, 683), (601, 600, 685, 684), (600, 603, 686, 685), (603, 602, 687, 686), (602, 601, 684, 687), (605, 604, 689, 688), (604, 607, 690, 689), (607, 606, 691, 690), (606, 605, 688, 691), (609, 608, 693, 692), (608, 611, 694, 693), (611, 610, 695, 694), (610, 609, 692, 695), (613, 612, 697, 696), (612, 615, 698, 697), (615, 614, 699, 698), (614, 613, 696, 699), (617, 616, 701, 700), (616, 619, 702, 701), (619, 618, 703, 702), (618, 617, 700, 703), (621, 620, 705, 704), (620, 623, 706, 705), (623, 622, 707, 706), (622, 621, 704, 707), (625, 624, 709, 708), (624, 627, 710, 709), (627, 626, 711, 710), (626, 625, 708, 711), (629, 628, 713, 712), (628, 631, 714, 713), (631, 630, 715, 714), (630, 629, 712, 715), (633, 632, 717, 716), (632, 635, 718, 717), (635, 634, 719, 718), (634, 633, 716, 719), (637, 636, 721, 720), (636, 639, 722, 721), (639, 638, 723, 722), (638, 637, 720, 723), (641, 640, 725, 724), (640, 643, 726, 725), (643, 642, 727, 726), (642, 641, 724, 727), (645, 644, 729, 728), (644, 647, 730, 729), (647, 646, 731, 730), (646, 645, 728, 731), (649, 648, 733, 732), (648, 651, 734, 733), (651, 650, 735, 734), (650, 649, 732, 735), (653, 652, 737, 736), (652, 655, 738, 737), (655, 654, 739, 738), (654, 653, 736, 739)])
me_cube.polygons.foreach_set('material_index', [1, 1, 0, 1, 1, 1, 0, 1, 1, 0, 1, 0, 1, 0, 1, 0, 1, 0, 0, 1, 0, 1, 1, 1, 0, 1, 0, 1, 1, 0, 1, 0, 1, 0, 1, 1, 0, 0, 0, 1, 1, 1, 0, 0, 0, 1, 1, 1, 1, 0, 1, 1, 1, 1, 1, 1, 1, 1, 1, 1, 1, 1, 1, 1, 1, 1, 1, 1, 1, 1, 1, 1, 1, 1, 1, 1, 1, 1, 1, 1, 1, 1, 1, 1, 1, 1, 1, 1, 1, 1, 1, 1, 1, 1, 1, 1, 1, 1, 1, 1, 1, 1, 1, 1, 1, 1, 1, 1, 1, 1, 1, 1, 1, 1, 1, 1, 1, 1, 1, 1, 1, 1, 1, 1, 1, 1, 1, 1, 1, 1, 1, 1, 1, 1, 1, 1, 1, 1, 1, 1, 1, 1, 1, 1, 1, 1, 1, 1, 1, 1, 1, 1, 1, 1, 1, 1, 1, 1, 1, 1, 1, 1, 1, 1, 1, 1, 1, 1, 1, 1, 1, 1, 1, 1, 1, 1, 1, 1, 1, 1, 1, 1, 1, 1, 1, 1, 1, 1, 1, 1, 1, 1, 1, 1, 1, 1, 1, 1, 1, 1, 1, 1, 1, 1, 1, 1, 1, 1, 1, 1, 1, 1, 1, 1, 1, 1, 1, 1, 1, 1, 1, 1, 1, 1, 1, 1, 1, 1, 1, 1, 1, 1, 1, 1, 1, 1, 1, 1, 1, 1, 1, 1, 1, 1, 1, 1, 1, 1, 1, 1, 1, 1, 1, 1, 1, 1, 1, 1, 1, 1, 1, 1, 1, 1, 1, 1, 1, 1, 1, 1, 1, 1, 1, 1, 1, 1, 1, 1, 1, 1, 1, 1, 1, 1, 1, 1, 1, 1, 1, 1, 1, 1, 1, 1, 1, 1, 1, 1, 1, 1, 1, 1, 1, 1, 1, 1, 1, 1, 1, 1, 1, 1, 1, 1, 1, 1, 1, 1, 1, 1, 1, 1, 1, 1, 1, 1, 1, 1, 1, 1, 1, 1, 1, 1, 1, 1, 1, 1, 1, 1, 1, 1, 1, 1, 1, 1, 1, 1, 1, 1, 1, 1, 1, 1, 1, 1, 1, 1, 1, 1, 1, 1, 1, 1, 1, 1, 1, 1, 1, 1, 1, 1, 1, 1, 1, 1, 1, 1, 1, 1, 1, 1, 1, 1, 1, 1, 1, 1, 1, 1, 1, 1, 1, 1, 1, 1, 1, 1, 1, 1, 1, 1, 1, 1, 1, 1, 1, 1, 1, 1, 1, 1, 1, 1, 1, 1, 1, 1, 1, 1, 1, 1, 1, 1, 1, 1, 1, 1, 1, 1, 1, 1, 1, 1, 1, 1, 1, 1, 1, 1, 1, 1, 1, 1, 1, 1, 1, 1, 1, 1, 1, 1, 1, 1, 1, 1, 1, 1, 1, 1, 1, 1, 1, 1, 1, 1, 1, 1, 1, 1, 1, 1, 1, 1, 1, 1, 1, 1, 1, 1, 1, 1, 1, 1, 1, 1, 1, 1, 1, 1, 1, 1, 1, 1, 1, 1, 1, 1, 1, 1, 1, 1, 1, 1, 1, 1, 1, 1, 1, 1, 1, 1, 1, 1, 1, 1, 1, 1, 1, 1, 1, 1, 1, 1, 1, 1, 1, 1, 1, 1, 1, 1, 1, 1, 1, 1, 1, 1, 1, 1, 1, 1, 1, 1, 1, 1, 1, 1, 1, 1, 1, 1, 1, 1, 1, 1, 1, 1, 1, 1, 1, 1, 1, 1, 1, 1, 1, 1, 1, 1, 0, 0, 0, 0, 0, 0, 0, 0, 0, 0, 0, 0, 0, 0, 0, 0, 0, 0, 0, 0, 0, 0, 0, 0, 0, 0, 0, 0, 0, 0, 0, 0, 0, 0, 0, 0, 0, 0, 0, 0, 0, 0, 0, 0, 0, 0, 0, 0, 0, 0, 0, 0, 0, 0, 0, 0, 0, 0, 0, 0, 0, 0, 0, 0, 0, 0, 0, 0, 0, 0, 0, 0, 0, 0, 0, 0, 0, 0, 0, 0, 0, 0, 0, 0, 0, 0, 0, 0, 0, 0, 0, 0, 0, 0, 0, 0, 0, 0, 0, 0, 0, 0, 0, 0, 0, 0, 0, 0, 0, 0, 0, 0, 0, 0, 0, 0, 0, 0, 0, 0, 0, 0, 0, 0, 0, 0, 0, 0, 0, 0, 0, 0, 0, 0, 0, 0, 0, 0, 0, 0, 0, 0, 0, 0, 0, 0, 0, 0, 0, 0, 0, 0, 0, 0, 0, 0, 0, 0, 0, 0, 0, 0, 0, 0, 0, 0, 0, 0])
_uv = me_cube.uv_layers.new(name='UVMap')
_uv.uv.foreach_set('vector', [0.425, 0.9, 0.475, 0.9, 0.475, 0.95, 0.425, 0.95, 0.475, 0.9, 0.525, 0.9, 0.525, 0.95, 0.475, 0.95, 0.4287, 0.5537, 0.4712, 0.5538, 0.4712, 0.5538, 0.4287, 0.5537, 0.425, 0.85, 0.475, 0.85, 0.475, 0.9, 0.425, 0.9, 0.475, 0.85, 0.525, 0.85, 0.525, 0.9, 0.475, 0.9, 0.525, 0.85, 0.575, 0.85, 0.575, 0.9, 0.525, 0.9, 0.8213, 0.6538, 0.8213, 0.6962, 0.8213, 0.6962, 0.8213, 0.6538, 0.475, 0.8, 0.525, 0.8, 0.525, 0.85, 0.475, 0.85, 0.525, 0.8, 0.575, 0.8, 0.575, 0.85, 0.525, 0.85, 0.5288, 0.4462, 0.5288, 0.4038, 0.5288, 0.4038, 0.5288, 0.4462, 0.475, 0.4, 0.525, 0.4, 0.525, 0.45, 0.475, 0.45, 0.5712, 0.3463, 0.5288, 0.3463, 0.5288, 0.3463, 0.5712, 0.3463, 0.425, 0.35, 0.475, 0.35, 0.475, 0.4, 0.425, 0.4, 0.7788, 0.6963, 0.7788, 0.6538, 0.7788, 0.6538, 0.7788, 0.6963, 0.525, 0.35, 0.575, 0.35, 0.575, 0.4, 0.525, 0.4, 0.5288, 0.4038, 0.5713, 0.4038, 0.5713, 0.4038, 0.5288, 0.4038, 0.475, 0.3, 0.525, 0.3, 0.525, 0.35, 0.475, 0.35, 0.7212, 0.6963, 0.6787, 0.6962, 0.6787, 0.6962, 0.7212, 0.6963, 0.5712, 0.3038, 0.5712, 0.3463, 0.5712, 0.3463, 0.5712, 0.3038, 0.525, 0.1, 0.575, 0.1, 0.575, 0.15, 0.525, 0.15, 0.7788, 0.6538, 0.8213, 0.6538, 0.8213, 0.6538, 0.7788, 0.6538, 0.475, 0.05, 0.525, 0.05, 0.525, 0.1, 0.475, 0.1, 0.475, 0.1, 0.525, 0.1, 0.525, 0.15, 0.475, 0.15, 0.475, 0.15, 0.525, 0.15, 0.525, 0.2, 0.475, 0.2, 0.7212, 0.6538, 0.7212, 0.6963, 0.7212, 0.6963, 0.7212, 0.6538, 0.425, 0.1, 0.475, 0.1, 0.475, 0.15, 0.425, 0.15, 0.5288, 0.3463, 0.5288, 0.3038, 0.5288, 0.3038, 0.5288, 0.3463, 0.525, 0.55, 0.575, 0.55, 0.575, 0.6, 0.525, 0.6, 0.525, 0.6, 0.575, 0.6, 0.575, 0.65, 0.525, 0.65, 0.4712, 0.09625, 0.4288, 0.09625, 0.4288, 0.09625, 0.4712, 0.09625, 0.475, 0.55, 0.525, 0.55, 0.525, 0.6, 0.475, 0.6, 0.6787, 0.6962, 0.6787, 0.6538, 0.6787, 0.6538, 0.6787, 0.6962, 0.475, 0.65, 0.525, 0.65, 0.525, 0.7, 0.475, 0.7, 0.5288, 0.3038, 0.5712, 0.3038, 0.5712, 0.3038, 0.5288, 0.3038, 0.425, 0.6, 0.475, 0.6, 0.475, 0.65, 0.425, 0.65, 0.425, 0.65, 0.475, 0.65, 0.475, 0.7, 0.425, 0.7, 0.4713, 0.05375, 0.4712, 0.09625, 0.4712, 0.09625, 0.4713, 0.05375, 0.6787, 0.6538, 0.7212, 0.6538, 0.7212, 0.6538, 0.6787, 0.6538, 0.4288, 0.09625, 0.4287, 0.05375, 0.4287, 0.05375, 0.4288, 0.09625, 0.725, 0.55, 0.775, 0.55, 0.775, 0.6, 0.725, 0.6, 0.725, 0.6, 0.775, 0.6, 0.775, 0.65, 0.725, 0.65, 0.725, 0.65, 0.775, 0.65, 0.775, 0.7, 0.725, 0.7, 0.5212, 0.6463, 0.4787, 0.6463, 0.4787, 0.6463, 0.5212, 0.6463, 0.4287, 0.05375, 0.4713, 0.05375, 0.4713, 0.05375, 0.4287, 0.05375, 0.5212, 0.6037, 0.5212, 0.6463, 0.5212, 0.6463, 0.5212, 0.6037, 0.275, 0.55, 0.325, 0.55, 0.325, 0.6, 0.275, 0.6, 0.275, 0.6, 0.325, 0.6, 0.325, 0.65, 0.275, 0.65, 0.275, 0.65, 0.325, 0.65, 0.325, 0.7, 0.275, 0.7, 0.225, 0.55, 0.275, 0.55, 0.275, 0.6, 0.225, 0.6, 0.4712, 0.4462, 0.4287, 0.4462, 0.4287, 0.4462, 0.4712, 0.4462, 0.225, 0.65, 0.275, 0.65, 0.275, 0.7, 0.225, 0.7, 0.175, 0.55, 0.225, 0.55, 0.225, 0.6, 0.175, 0.6, 0.175, 0.6, 0.225, 0.6, 0.225, 0.65, 0.175, 0.65, 0.175, 0.65, 0.225, 0.65, 0.225, 0.7, 0.175, 0.7, 0.65, 0.525, 0.6404, 0.525, 0.6402, 0.5152, 0.65, 0.5154, 0.6404, 0.525, 0.625, 0.525, 0.625, 0.5157, 0.6402, 0.5152, 0.65, 0.5154, 0.6402, 0.5152, 0.6328, 0.4922, 0.6375, 0.4875, 0.6402, 0.5152, 0.625, 0.5157, 0.6215, 0.5, 0.6328, 0.4922, 0.6, 0.525, 0.6, 0.5154, 0.6098, 0.5152, 0.6096, 0.525, 0.6, 0.5154, 0.6, 0.5, 0.6093, 0.5, 0.6098, 0.5152, 0.6096, 0.525, 0.6098, 0.5152, 0.625, 0.5157, 0.625, 0.525, 0.6098, 0.5152, 0.6093, 0.5, 0.6215, 0.5, 0.625, 0.5157, 0.6, 0.475, 0.6096, 0.475, 0.6098, 0.4848, 0.6, 0.4846, 0.6096, 0.475, 0.6375, 0.4875, 0.6328, 0.4922, 0.6098, 0.4848, 0.6, 0.4846, 0.6098, 0.4848, 0.6093, 0.5, 0.6, 0.5, 0.6098, 0.4848, 0.6328, 0.4922, 0.6215, 0.5, 0.6093, 0.5, 0.4, 0.475, 0.4, 0.4846, 0.3902, 0.4848, 0.3904, 0.475, 0.4, 0.4846, 0.4, 0.5, 0.3907, 0.5, 0.3902, 0.4848, 0.3904, 0.475, 0.3902, 0.4848, 0.3672, 0.4922, 0.3625, 0.4875, 0.3902, 0.4848, 0.3907, 0.5, 0.375, 0.5035, 0.3672, 0.4922, 0.4, 0.525, 0.3904, 0.525, 0.3902, 0.5152, 0.4, 0.5154, 0.3904, 0.525, 0.375, 0.525, 0.375, 0.5157, 0.3902, 0.5152, 0.4, 0.5154, 0.3902, 0.5152, 0.3907, 0.5, 0.4, 0.5, 0.3902, 0.5152, 0.375, 0.5157, 0.375, 0.5035, 0.3907, 0.5, 0.35, 0.525, 0.35, 0.5154, 0.3598, 0.5152, 0.3596, 0.525, 0.35, 0.5154, 0.3625, 0.4875, 0.3672, 0.4922, 0.3598, 0.5152, 0.3596, 0.525, 0.3598, 0.5152, 0.375, 0.5157, 0.375, 0.525, 0.3598, 0.5152, 0.3672, 0.4922, 0.375, 0.5035, 0.375, 0.5157, 0.6, 0.725, 0.6096, 0.725, 0.6098, 0.7348, 0.6, 0.7346, 0.6096, 0.725, 0.625, 0.725, 0.625, 0.7343, 0.6098, 0.7348, 0.6, 0.7346, 0.6098, 0.7348, 0.6093, 0.75, 0.6, 0.75, 0.6098, 0.7348, 0.625, 0.7343, 0.625, 0.7465, 0.6093, 0.75, 0.65, 0.725, 0.65, 0.7346, 0.6402, 0.7348, 0.6404, 0.725, 0.65, 0.7346, 0.6375, 0.7625, 0.6328, 0.7578, 0.6402, 0.7348, 0.6404, 0.725, 0.6402, 0.7348, 0.625, 0.7343, 0.625, 0.725, 0.6402, 0.7348, 0.6328, 0.7578, 0.625, 0.7465, 0.625, 0.7343, 0.6, 0.775, 0.6, 0.7654, 0.6098, 0.7652, 0.6096, 0.775, 0.6, 0.7654, 0.6, 0.75, 0.6093, 0.75, 0.6098, 0.7652, 0.6096, 0.775, 0.6098, 0.7652, 0.6328, 0.7578, 0.6375, 0.7625, 0.6098, 0.7652, 0.6093, 0.75, 0.625, 0.7465, 0.6328, 0.7578, 0.4, 0.725, 0.4, 0.7346, 0.3902, 0.7348, 0.3904, 0.725, 0.4, 0.7346, 0.4, 0.75, 0.3907, 0.75, 0.3902, 0.7348, 0.3904, 0.725, 0.3902, 0.7348, 0.375, 0.7343, 0.375, 0.725, 0.3902, 0.7348, 0.3907, 0.75, 0.3785, 0.75, 0.375, 0.7343, 0.4, 0.775, 0.3904, 0.775, 0.3902, 0.7652, 0.4, 0.7654, 0.3904, 0.775, 0.3625, 0.7625, 0.3672, 0.7578, 0.3902, 0.7652, 0.4, 0.7654, 0.3902, 0.7652, 0.3907, 0.75, 0.4, 0.75, 0.3902, 0.7652, 0.3672, 0.7578, 0.3785, 0.75, 0.3907, 0.75, 0.35, 0.725, 0.3596, 0.725, 0.3598, 0.7348, 0.35, 0.7346, 0.3596, 0.725, 0.375, 0.725, 0.375, 0.7343, 0.3598, 0.7348, 0.35, 0.7346, 0.3598, 0.7348, 0.3672, 0.7578, 0.3625, 0.7625, 0.3598, 0.7348, 0.375, 0.7343, 0.3785, 0.75, 0.3672, 0.7578, 0.6, 0.225, 0.6096, 0.225, 0.6098, 0.2348, 0.6, 0.2346, 0.6096, 0.225, 0.625, 0.225, 0.625, 0.2343, 0.6098, 0.2348, 0.6, 0.2346, 0.6098, 0.2348, 0.6093, 0.25, 0.6, 0.25, 0.6098, 0.2348, 0.625, 0.2343, 0.6197, 0.2447, 0.6093, 0.25, 0.85, 0.525, 0.85, 0.5154, 0.8598, 0.5152, 0.8596, 0.525, 0.85, 0.5154, 0.85, 0.5, 0.8593, 0.5, 0.8598, 0.5152, 0.8596, 0.525, 0.8598, 0.5152, 0.875, 0.5157, 0.875, 0.525, 0.8598, 0.5152, 0.8593, 0.5, 0.8644, 0.5, 0.875, 0.5157, 0.6, 0.275, 0.6, 0.2654, 0.6098, 0.2652, 0.6096, 0.275, 0.6, 0.2654, 0.6, 0.25, 0.6093, 0.25, 0.6098, 0.2652, 0.6096, 0.275, 0.6098, 0.2652, 0.625, 0.2657, 0.625, 0.275, 0.6098, 0.2652, 0.6093, 0.25, 0.6197, 0.2447, 0.625, 0.2657, 0.15, 0.525, 0.1404, 0.525, 0.1402, 0.5152, 0.15, 0.5154, 0.1404, 0.525, 0.125, 0.525, 0.125, 0.5157, 0.1402, 0.5152, 0.15, 0.5154, 0.1402, 0.5152, 0.1407, 0.5, 0.15, 0.5, 0.1402, 0.5152, 0.125, 0.5157, 0.125, 0.5106, 0.1407, 0.5, 0.4, 0.225, 0.4, 0.2346, 0.3902, 0.2348, 0.3904, 0.225, 0.4, 0.2346, 0.4, 0.25, 0.3907, 0.25, 0.3902, 0.2348, 0.3904, 0.225, 0.3902, 0.2348, 0.375, 0.2343, 0.375, 0.225, 0.3902, 0.2348, 0.3907, 0.25, 0.3803, 0.2553, 0.375, 0.2343, 0.4, 0.275, 0.3904, 0.275, 0.3902, 0.2652, 0.4, 0.2654, 0.3904, 0.275, 0.375, 0.275, 0.375, 0.2657, 0.3902, 0.2652, 0.4, 0.2654, 0.3902, 0.2652, 0.3907, 0.25, 0.4, 0.25, 0.3902, 0.2652, 0.375, 0.2657, 0.3803, 0.2553, 0.3907, 0.25, 0.6, 0.025, 0.6, 0.01543, 0.6098, 0.01519, 0.6096, 0.025, 0.6, 0.01543, 0.6, 0.0, 0.6093, 0.0, 0.6098, 0.01519, 0.6096, 0.025, 0.6098, 0.01519, 0.625, 0.01569, 0.625, 0.025, 0.6098, 0.01519, 0.6093, 0.0, 0.6144, 0.0, 0.625, 0.01569, 0.6, 0.975, 0.6096, 0.975, 0.6098, 0.9848, 0.6, 0.9846, 0.6096, 0.975, 0.625, 0.975, 0.625, 0.9843, 0.6098, 0.9848, 0.6, 0.9846, 0.6098, 0.9848, 0.6093, 1.0, 0.6, 1.0, 0.6098, 0.9848, 0.625, 0.9843, 0.625, 0.9894, 0.6093, 1.0, 0.85, 0.725, 0.8596, 0.725, 0.8598, 0.7348, 0.85, 0.7346, 0.8596, 0.725, 0.875, 0.725, 0.875, 0.7343, 0.8598, 0.7348, 0.85, 0.7346, 0.8598, 0.7348, 0.8593, 0.75, 0.85, 0.75, 0.8598, 0.7348, 0.875, 0.7343, 0.875, 0.7394, 0.8593, 0.75, 0.4, 0.025, 0.3904, 0.025, 0.3902, 0.01519, 0.4, 0.01543, 0.3904, 0.025, 0.375, 0.025, 0.375, 0.01569, 0.3902, 0.01519, 0.4, 0.01543, 0.3902, 0.01519, 0.3907, 0.0, 0.4, 0.0, 0.3902, 0.01519, 0.375, 0.01569, 0.375, 0.01057, 0.3907, 0.0, 0.15, 0.725, 0.15, 0.7346, 0.1402, 0.7348, 0.1404, 0.725, 0.15, 0.7346, 0.15, 0.75, 0.1407, 0.75, 0.1402, 0.7348, 0.1404, 0.725, 0.1402, 0.7348, 0.125, 0.7343, 0.125, 0.725, 0.1402, 0.7348, 0.1407, 0.75, 0.1356, 0.75, 0.125, 0.7343, 0.4, 0.975, 0.4, 0.9846, 0.3902, 0.9848, 0.3904, 0.975, 0.4, 0.9846, 0.4, 1.0, 0.3907, 1.0, 0.3902, 0.9848, 0.3904, 0.975, 0.3902, 0.9848, 0.375, 0.9843, 0.375, 0.975, 0.3902, 0.9848, 0.3907, 1.0, 0.3856, 1.0, 0.375, 0.9843, 0.15, 0.7, 0.15, 0.725, 0.1404, 0.725, 0.1404, 0.7, 0.1404, 0.7, 0.1404, 0.725, 0.125, 0.725, 0.125, 0.7, 0.375, 0.05, 0.375, 0.025, 0.3904, 0.025, 0.3904, 0.05, 0.3904, 0.05, 0.3904, 0.025, 0.4, 0.025, 0.4, 0.05, 0.175, 0.525, 0.15, 0.525, 0.15, 0.5154, 0.175, 0.5154, 0.175, 0.5154, 0.15, 0.5154, 0.15, 0.5, 0.175, 0.5, 0.375, 0.3, 0.375, 0.275, 0.3904, 0.275, 0.3904, 0.3, 0.3904, 0.3, 0.3904, 0.275, 0.4, 0.275, 0.4, 0.3, 0.425, 0.525, 0.4, 0.525, 0.4, 0.5154, 0.425, 0.5154, 0.425, 0.5154, 0.4, 0.5154, 0.4, 0.5, 0.425, 0.5, 0.425, 0.5, 0.4, 0.5, 0.4, 0.4846, 0.425, 0.4846, 0.425, 0.4846, 0.4, 0.4846, 0.4, 0.475, 0.425, 0.475, 0.575, 0.975, 0.6, 0.975, 0.6, 0.9846, 0.575, 0.9846, 0.575, 0.9846, 0.6, 0.9846, 0.6, 1.0, 0.575, 1.0, 0.575, 0.0, 0.6, 0.0, 0.6, 0.01543, 0.575, 0.01543, 0.575, 0.01543, 0.6, 0.01543, 0.6, 0.025, 0.575, 0.025, 0.425, 0.775, 0.4, 0.775, 0.4, 0.7654, 0.425, 0.7654, 0.425, 0.7654, 0.4, 0.7654, 0.4, 0.75, 0.425, 0.75, 0.425, 0.75, 0.4, 0.75, 0.4, 0.7346, 0.425, 0.7346, 0.425, 0.7346, 0.4, 0.7346, 0.4, 0.725, 0.425, 0.725, 0.425, 0.275, 0.4, 0.275, 0.4, 0.2654, 0.425, 0.2654, 0.425, 0.2654, 0.4, 0.2654, 0.4, 0.25, 0.425, 0.25, 0.425, 0.25, 0.4, 0.25, 0.4, 0.2346, 0.425, 0.2346, 0.425, 0.2346, 0.4, 0.2346, 0.4, 0.225, 0.425, 0.225, 0.825, 0.725, 0.85, 0.725, 0.85, 0.7346, 0.825, 0.7346, 0.825, 0.7346, 0.85, 0.7346, 0.85, 0.75, 0.825, 0.75, 0.625, 0.95, 0.625, 0.975, 0.6096, 0.975, 0.6096, 0.95, 0.6096, 0.95, 0.6096, 0.975, 0.6, 0.975, 0.6, 0.95, 0.65, 0.7, 0.65, 0.725, 0.6404, 0.725, 0.6404, 0.7, 0.6404, 0.7, 0.6404, 0.725, 0.625, 0.725, 0.625, 0.7, 0.625, 0.7, 0.625, 0.725, 0.6096, 0.725, 0.6096, 0.7, 0.6096, 0.7, 0.6096, 0.725, 0.6, 0.725, 0.6, 0.7, 0.325, 0.725, 0.35, 0.725, 0.35, 0.7346, 0.325, 0.7346, 0.325, 0.7346, 0.35, 0.7346, 0.3625, 0.7625, 0.325, 0.75, 0.375, 0.8, 0.3625, 0.7625, 0.3904, 0.775, 0.3904, 0.8, 0.3904, 0.8, 0.3904, 0.775, 0.4, 0.775, 0.4, 0.8, 0.85, 0.55, 0.85, 0.525, 0.8596, 0.525, 0.8596, 0.55, 0.8596, 0.55, 0.8596, 0.525, 0.875, 0.525, 0.875, 0.55, 0.625, 0.2, 0.625, 0.225, 0.6096, 0.225, 0.6096, 0.2, 0.6096, 0.2, 0.6096, 0.225, 0.6, 0.225, 0.6, 0.2, 0.675, 0.525, 0.65, 0.525, 0.65, 0.5154, 0.675, 0.5154, 0.675, 0.5154, 0.65, 0.5154, 0.6375, 0.4875, 0.675, 0.5, 0.625, 0.45, 0.6375, 0.4875, 0.6096, 0.475, 0.6096, 0.45, 0.6096, 0.45, 0.6096, 0.475, 0.6, 0.475, 0.6, 0.45, 0.35, 0.55, 0.35, 0.525, 0.3596, 0.525, 0.3596, 0.55, 0.3596, 0.55, 0.3596, 0.525, 0.375, 0.525, 0.375, 0.55, 0.375, 0.55, 0.375, 0.525, 0.3904, 0.525, 0.3904, 0.55, 0.3904, 0.55, 0.3904, 0.525, 0.4, 0.525, 0.4, 0.55, 0.35, 0.525, 0.325, 0.525, 0.325, 0.5154, 0.35, 0.5154, 0.35, 0.5154, 0.325, 0.5154, 0.325, 0.5, 0.3625, 0.4875, 0.3625, 0.4875, 0.375, 0.45, 0.3904, 0.45, 0.3904, 0.475, 0.3904, 0.475, 0.3904, 0.45, 0.4, 0.45, 0.4, 0.475, 0.325, 0.525, 0.275, 0.525, 0.275, 0.5154, 0.325, 0.5154, 0.325, 0.5154, 0.275, 0.5154, 0.275, 0.5, 0.325, 0.5, 0.375, 0.45, 0.375, 0.4, 0.3904, 0.4, 0.3904, 0.45, 0.3904, 0.45, 0.3904, 0.4, 0.4, 0.4, 0.4, 0.45, 0.275, 0.525, 0.225, 0.525, 0.225, 0.5154, 0.275, 0.5154, 0.275, 0.5154, 0.225, 0.5154, 0.225, 0.5, 0.275, 0.5, 0.375, 0.4, 0.375, 0.35, 0.3904, 0.35, 0.3904, 0.4, 0.3904, 0.4, 0.3904, 0.35, 0.4, 0.35, 0.4, 0.4, 0.225, 0.525, 0.175, 0.525, 0.175, 0.5154, 0.225, 0.5154, 0.225, 0.5154, 0.175, 0.5154, 0.175, 0.5, 0.225, 0.5, 0.375, 0.35, 0.375, 0.3, 0.3904, 0.3, 0.3904, 0.35, 0.3904, 0.35, 0.3904, 0.3, 0.4, 0.3, 0.4, 0.35, 0.65, 0.725, 0.675, 0.725, 0.675, 0.7346, 0.65, 0.7346, 0.65, 0.7346, 0.675, 0.7346, 0.675, 0.75, 0.6375, 0.7625, 0.6375, 0.7625, 0.625, 0.8, 0.6096, 0.8, 0.6096, 0.775, 0.6096, 0.775, 0.6096, 0.8, 0.6, 0.8, 0.6, 0.775, 0.675, 0.725, 0.725, 0.725, 0.725, 0.7346, 0.675, 0.7346, 0.675, 0.7346, 0.725, 0.7346, 0.725, 0.75, 0.675, 0.75, 0.625, 0.8, 0.625, 0.85, 0.6096, 0.85, 0.6096, 0.8, 0.6096, 0.8, 0.6096, 0.85, 0.6, 0.85, 0.6, 0.8, 0.725, 0.725, 0.775, 0.725, 0.775, 0.7346, 0.725, 0.7346, 0.725, 0.7346, 0.775, 0.7346, 0.775, 0.75, 0.725, 0.75, 0.625, 0.85, 0.625, 0.9, 0.6096, 0.9, 0.6096, 0.85, 0.6096, 0.85, 0.6096, 0.9, 0.6, 0.9, 0.6, 0.85, 0.775, 0.725, 0.825, 0.725, 0.825, 0.7346, 0.775, 0.7346, 0.775, 0.7346, 0.825, 0.7346, 0.825, 0.75, 0.775, 0.75, 0.625, 0.9, 0.625, 0.95, 0.6096, 0.95, 0.6096, 0.9, 0.6096, 0.9, 0.6096, 0.95, 0.6, 0.95, 0.6, 0.9, 0.15, 0.725, 0.175, 0.725, 0.175, 0.7346, 0.15, 0.7346, 0.15, 0.7346, 0.175, 0.7346, 0.175, 0.75, 0.15, 0.75, 0.375, 0.975, 0.375, 0.95, 0.3904, 0.95, 0.3904, 0.975, 0.3904, 0.975, 0.3904, 0.95, 0.4, 0.95, 0.4, 0.975, 0.175, 0.725, 0.225, 0.725, 0.225, 0.7346, 0.175, 0.7346, 0.175, 0.7346, 0.225, 0.7346, 0.225, 0.75, 0.175, 0.75, 0.375, 0.95, 0.375, 0.9, 0.3904, 0.9, 0.3904, 0.95, 0.3904, 0.95, 0.3904, 0.9, 0.4, 0.9, 0.4, 0.95, 0.225, 0.725, 0.275, 0.725, 0.275, 0.7346, 0.225, 0.7346, 0.225, 0.7346, 0.275, 0.7346, 0.275, 0.75, 0.225, 0.75, 0.375, 0.9, 0.375, 0.85, 0.3904, 0.85, 0.3904, 0.9, 0.3904, 0.9, 0.3904, 0.85, 0.4, 0.85, 0.4, 0.9, 0.275, 0.725, 0.325, 0.725, 0.325, 0.7346, 0.275, 0.7346, 0.275, 0.7346, 0.325, 0.7346, 0.325, 0.75, 0.275, 0.75, 0.375, 0.85, 0.375, 0.8, 0.3904, 0.8, 0.3904, 0.85, 0.3904, 0.85, 0.3904, 0.8, 0.4, 0.8, 0.4, 0.85, 0.85, 0.525, 0.825, 0.525, 0.825, 0.5154, 0.85, 0.5154, 0.85, 0.5154, 0.825, 0.5154, 0.825, 0.5, 0.85, 0.5, 0.625, 0.275, 0.625, 0.3, 0.6096, 0.3, 0.6096, 0.275, 0.6096, 0.275, 0.6096, 0.3, 0.6, 0.3, 0.6, 0.275, 0.825, 0.525, 0.775, 0.525, 0.775, 0.5154, 0.825, 0.5154, 0.825, 0.5154, 0.775, 0.5154, 0.775, 0.5, 0.825, 0.5, 0.625, 0.3, 0.625, 0.35, 0.6096, 0.35, 0.6096, 0.3, 0.6096, 0.3, 0.6096, 0.35, 0.6, 0.35, 0.6, 0.3, 0.775, 0.525, 0.725, 0.525, 0.725, 0.5154, 0.775, 0.5154, 0.775, 0.5154, 0.725, 0.5154, 0.725, 0.5, 0.775, 0.5, 0.625, 0.35, 0.625, 0.4, 0.6096, 0.4, 0.6096, 0.35, 0.6096, 0.35, 0.6096, 0.4, 0.6, 0.4, 0.6, 0.35, 0.725, 0.525, 0.675, 0.525, 0.675, 0.5154, 0.725, 0.5154, 0.725, 0.5154, 0.675, 0.5154, 0.675, 0.5, 0.725, 0.5, 0.625, 0.4, 0.625, 0.45, 0.6096, 0.45, 0.6096, 0.4, 0.6096, 0.4, 0.6096, 0.45, 0.6, 0.45, 0.6, 0.4, 0.6, 0.525, 0.575, 0.525, 0.575, 0.5154, 0.6, 0.5154, 0.6, 0.5154, 0.575, 0.5154, 0.575, 0.5, 0.6, 0.5, 0.6, 0.5, 0.575, 0.5, 0.575, 0.4846, 0.6, 0.4846, 0.6, 0.4846, 0.575, 0.4846, 0.575, 0.475, 0.6, 0.475, 0.575, 0.525, 0.525, 0.525, 0.525, 0.5154, 0.575, 0.5154, 0.575, 0.5154, 0.525, 0.5154, 0.525, 0.5, 0.575, 0.5, 0.575, 0.5, 0.525, 0.5, 0.525, 0.4846, 0.575, 0.4846, 0.575, 0.4846, 0.525, 0.4846, 0.525, 0.475, 0.575, 0.475, 0.525, 0.525, 0.475, 0.525, 0.475, 0.5154, 0.525, 0.5154, 0.525, 0.5154, 0.475, 0.5154, 0.475, 0.5, 0.525, 0.5, 0.525, 0.5, 0.475, 0.5, 0.475, 0.4846, 0.525, 0.4846, 0.525, 0.4846, 0.475, 0.4846, 0.475, 0.475, 0.525, 0.475, 0.475, 0.525, 0.425, 0.525, 0.425, 0.5154, 0.475, 0.5154, 0.475, 0.5154, 0.425, 0.5154, 0.425, 0.5, 0.475, 0.5, 0.475, 0.5, 0.425, 0.5, 0.425, 0.4846, 0.475, 0.4846, 0.475, 0.4846, 0.425, 0.4846, 0.425, 0.475, 0.475, 0.475, 0.4, 0.975, 0.425, 0.975, 0.425, 0.9846, 0.4, 0.9846, 0.4, 0.9846, 0.425, 0.9846, 0.425, 1.0, 0.4, 1.0, 0.4, 0.0, 0.425, 0.0, 0.425, 0.01543, 0.4, 0.01543, 0.4, 0.01543, 0.425, 0.01543, 0.425, 0.025, 0.4, 0.025, 0.425, 0.975, 0.475, 0.975, 0.475, 0.9846, 0.425, 0.9846, 0.425, 0.9846, 0.475, 0.9846, 0.475, 1.0, 0.425, 1.0, 0.425, 0.0, 0.475, 0.0, 0.475, 0.01543, 0.425, 0.01543, 0.425, 0.01543, 0.475, 0.01543, 0.475, 0.025, 0.425, 0.025, 0.475, 0.975, 0.525, 0.975, 0.525, 0.9846, 0.475, 0.9846, 0.475, 0.9846, 0.525, 0.9846, 0.525, 1.0, 0.475, 1.0, 0.475, 0.0, 0.525, 0.0, 0.525, 0.01543, 0.475, 0.01543, 0.475, 0.01543, 0.525, 0.01543, 0.525, 0.025, 0.475, 0.025, 0.525, 0.975, 0.575, 0.975, 0.575, 0.9846, 0.525, 0.9846, 0.525, 0.9846, 0.575, 0.9846, 0.575, 1.0, 0.525, 1.0, 0.525, 0.0, 0.575, 0.0, 0.575, 0.01543, 0.525, 0.01543, 0.525, 0.01543, 0.575, 0.01543, 0.575, 0.025, 0.525, 0.025, 0.6, 0.775, 0.575, 0.775, 0.575, 0.7654, 0.6, 0.7654, 0.6, 0.7654, 0.575, 0.7654, 0.575, 0.75, 0.6, 0.75, 0.6, 0.75, 0.575, 0.75, 0.575, 0.7346, 0.6, 0.7346, 0.6, 0.7346, 0.575, 0.7346, 0.575, 0.725, 0.6, 0.725, 0.575, 0.775, 0.525, 0.775, 0.525, 0.7654, 0.575, 0.7654, 0.575, 0.7654, 0.525, 0.7654, 0.525, 0.75, 0.575, 0.75, 0.575, 0.75, 0.525, 0.75, 0.525, 0.7346, 0.575, 0.7346, 0.575, 0.7346, 0.525, 0.7346, 0.525, 0.725, 0.575, 0.725, 0.525, 0.775, 0.475, 0.775, 0.475, 0.7654, 0.525, 0.7654, 0.525, 0.7654, 0.475, 0.7654, 0.475, 0.75, 0.525, 0.75, 0.525, 0.75, 0.475, 0.75, 0.475, 0.7346, 0.525, 0.7346, 0.525, 0.7346, 0.475, 0.7346, 0.475, 0.725, 0.525, 0.725, 0.475, 0.775, 0.425, 0.775, 0.425, 0.7654, 0.475, 0.7654, 0.475, 0.7654, 0.425, 0.7654, 0.425, 0.75, 0.475, 0.75, 0.475, 0.75, 0.425, 0.75, 0.425, 0.7346, 0.475, 0.7346, 0.475, 0.7346, 0.425, 0.7346, 0.425, 0.725, 0.475, 0.725, 0.6, 0.275, 0.575, 0.275, 0.575, 0.2654, 0.6, 0.2654, 0.6, 0.2654, 0.575, 0.2654, 0.575, 0.25, 0.6, 0.25, 0.6, 0.25, 0.575, 0.25, 0.575, 0.2346, 0.6, 0.2346, 0.6, 0.2346, 0.575, 0.2346, 0.575, 0.225, 0.6, 0.225, 0.575, 0.275, 0.525, 0.275, 0.525, 0.2654, 0.575, 0.2654, 0.575, 0.2654, 0.525, 0.2654, 0.525, 0.25, 0.575, 0.25, 0.575, 0.25, 0.525, 0.25, 0.525, 0.2346, 0.575, 0.2346, 0.575, 0.2346, 0.525, 0.2346, 0.525, 0.225, 0.575, 0.225, 0.525, 0.275, 0.475, 0.275, 0.475, 0.2654, 0.525, 0.2654, 0.525, 0.2654, 0.475, 0.2654, 0.475, 0.25, 0.525, 0.25, 0.525, 0.25, 0.475, 0.25, 0.475, 0.2346, 0.525, 0.2346, 0.525, 0.2346, 0.475, 0.2346, 0.475, 0.225, 0.525, 0.225, 0.475, 0.275, 0.425, 0.275, 0.425, 0.2654, 0.475, 0.2654, 0.475, 0.2654, 0.425, 0.2654, 0.425, 0.25, 0.475, 0.25, 0.475, 0.25, 0.425, 0.25, 0.425, 0.2346, 0.475, 0.2346, 0.475, 0.2346, 0.425, 0.2346, 0.425, 0.225, 0.475, 0.225, 0.15, 0.525, 0.15, 0.55, 0.1404, 0.55, 0.1404, 0.525, 0.1404, 0.525, 0.1404, 0.55, 0.125, 0.55, 0.125, 0.525, 0.375, 0.225, 0.375, 0.2, 0.3904, 0.2, 0.3904, 0.225, 0.3904, 0.225, 0.3904, 0.2, 0.4, 0.2, 0.4, 0.225, 0.15, 0.55, 0.15, 0.6, 0.1404, 0.6, 0.1404, 0.55, 0.1404, 0.55, 0.1404, 0.6, 0.125, 0.6, 0.125, 0.55, 0.375, 0.2, 0.375, 0.15, 0.3904, 0.15, 0.3904, 0.2, 0.3904, 0.2, 0.3904, 0.15, 0.4, 0.15, 0.4, 0.2, 0.15, 0.6, 0.15, 0.65, 0.1404, 0.65, 0.1404, 0.6, 0.1404, 0.6, 0.1404, 0.65, 0.125, 0.65, 0.125, 0.6, 0.375, 0.15, 0.375, 0.1, 0.3904, 0.1, 0.3904, 0.15, 0.3904, 0.15, 0.3904, 0.1, 0.4, 0.1, 0.4, 0.15, 0.15, 0.65, 0.15, 0.7, 0.1404, 0.7, 0.1404, 0.65, 0.1404, 0.65, 0.1404, 0.7, 0.125, 0.7, 0.125, 0.65, 0.375, 0.1, 0.375, 0.05, 0.3904, 0.05, 0.3904, 0.1, 0.3904, 0.1, 0.3904, 0.05, 0.4, 0.05, 0.4, 0.1, 0.65, 0.525, 0.65, 0.55, 0.6404, 0.55, 0.6404, 0.525, 0.6404, 0.525, 0.6404, 0.55, 0.625, 0.55, 0.625, 0.525, 0.625, 0.525, 0.625, 0.55, 0.6096, 0.55, 0.6096, 0.525, 0.6096, 0.525, 0.6096, 0.55, 0.6, 0.55, 0.6, 0.525, 0.65, 0.55, 0.65, 0.6, 0.6404, 0.6, 0.6404, 0.55, 0.6404, 0.55, 0.6404, 0.6, 0.625, 0.6, 0.625, 0.55, 0.625, 0.55, 0.625, 0.6, 0.6096, 0.6, 0.6096, 0.55, 0.6096, 0.55, 0.6096, 0.6, 0.6, 0.6, 0.6, 0.55, 0.65, 0.6, 0.65, 0.65, 0.6404, 0.65, 0.6404, 0.6, 0.6404, 0.6, 0.6404, 0.65, 0.625, 0.65, 0.625, 0.6, 0.625, 0.6, 0.625, 0.65, 0.6096, 0.65, 0.6096, 0.6, 0.6096, 0.6, 0.6096, 0.65, 0.6, 0.65, 0.6, 0.6, 0.65, 0.65, 0.65, 0.7, 0.6404, 0.7, 0.6404, 0.65, 0.6404, 0.65, 0.6404, 0.7, 0.625, 0.7, 0.625, 0.65, 0.625, 0.65, 0.625, 0.7, 0.6096, 0.7, 0.6096, 0.65, 0.6096, 0.65, 0.6096, 0.7, 0.6, 0.7, 0.6, 0.65, 0.85, 0.725, 0.85, 0.7, 0.8596, 0.7, 0.8596, 0.725, 0.8596, 0.725, 0.8596, 0.7, 0.875, 0.7, 0.875, 0.725, 0.625, 0.025, 0.625, 0.05, 0.6096, 0.05, 0.6096, 0.025, 0.6096, 0.025, 0.6096, 0.05, 0.6, 0.05, 0.6, 0.025, 0.85, 0.7, 0.85, 0.65, 0.8596, 0.65, 0.8596, 0.7, 0.8596, 0.7, 0.8596, 0.65, 0.875, 0.65, 0.875, 0.7, 0.625, 0.05, 0.625, 0.1, 0.6096, 0.1, 0.6096, 0.05, 0.6096, 0.05, 0.6096, 0.1, 0.6, 0.1, 0.6, 0.05, 0.85, 0.65, 0.85, 0.6, 0.8596, 0.6, 0.8596, 0.65, 0.8596, 0.65, 0.8596, 0.6, 0.875, 0.6, 0.875, 0.65, 0.625, 0.1, 0.625, 0.15, 0.6096, 0.15, 0.6096, 0.1, 0.6096, 0.1, 0.6096, 0.15, 0.6, 0.15, 0.6, 0.1, 0.85, 0.6, 0.85, 0.55, 0.8596, 0.55, 0.8596, 0.6, 0.8596, 0.6, 0.8596, 0.55, 0.875, 0.55, 0.875, 0.6, 0.625, 0.15, 0.625, 0.2, 0.6096, 0.2, 0.6096, 0.15, 0.6096, 0.15, 0.6096, 0.2, 0.6, 0.2, 0.6, 0.15, 0.35, 0.725, 0.35, 0.7, 0.3596, 0.7, 0.3596, 0.725, 0.3596, 0.725, 0.3596, 0.7, 0.375, 0.7, 0.375, 0.725, 0.375, 0.725, 0.375, 0.7, 0.3904, 0.7, 0.3904, 0.725, 0.3904, 0.725, 0.3904, 0.7, 0.4, 0.7, 0.4, 0.725, 0.35, 0.7, 0.35, 0.65, 0.3596, 0.65, 0.3596, 0.7, 0.3596, 0.7, 0.3596, 0.65, 0.375, 0.65, 0.375, 0.7, 0.375, 0.7, 0.375, 0.65, 0.3904, 0.65, 0.3904, 0.7, 0.3904, 0.7, 0.3904, 0.65, 0.4, 0.65, 0.4, 0.7, 0.35, 0.65, 0.35, 0.6, 0.3596, 0.6, 0.3596, 0.65, 0.3596, 0.65, 0.3596, 0.6, 0.375, 0.6, 0.375, 0.65, 0.375, 0.65, 0.375, 0.6, 0.3904, 0.6, 0.3904, 0.65, 0.3904, 0.65, 0.3904, 0.6, 0.4, 0.6, 0.4, 0.65, 0.35, 0.6, 0.35, 0.55, 0.3596, 0.55, 0.3596, 0.6, 0.3596, 0.6, 0.3596, 0.55, 0.375, 0.55, 0.375, 0.6, 0.375, 0.6, 0.375, 0.55, 0.3904, 0.55, 0.3904, 0.6, 0.3904, 0.6, 0.3904, 0.55, 0.4, 0.55, 0.4, 0.6, 0.65, 0.525, 0.675, 0.525, 0.675, 0.55, 0.65, 0.55, 0.575, 0.45, 0.6, 0.45, 0.6, 0.475, 0.575, 0.475, 0.575, 0.525, 0.6, 0.525, 0.6, 0.55, 0.575, 0.55, 0.4, 0.525, 0.425, 0.525, 0.425, 0.55, 0.4, 0.55, 0.325, 0.525, 0.35, 0.525, 0.35, 0.55, 0.325, 0.55, 0.4, 0.45, 0.425, 0.45, 0.425, 0.475, 0.4, 0.475, 0.65, 0.7, 0.675, 0.7, 0.675, 0.725, 0.65, 0.725, 0.575, 0.775, 0.6, 0.775, 0.6, 0.8, 0.575, 0.8, 0.575, 0.7, 0.6, 0.7, 0.6, 0.725, 0.575, 0.725, 0.4, 0.7, 0.425, 0.7, 0.425, 0.725, 0.4, 0.725, 0.4, 0.775, 0.425, 0.775, 0.425, 0.8, 0.4, 0.8, 0.325, 0.7, 0.35, 0.7, 0.35, 0.725, 0.325, 0.725, 0.825, 0.525, 0.85, 0.525, 0.85, 0.55, 0.825, 0.55, 0.575, 0.275, 0.6, 0.275, 0.6, 0.3, 0.575, 0.3, 0.575, 0.2, 0.6, 0.2, 0.6, 0.225, 0.575, 0.225, 0.15, 0.525, 0.175, 0.525, 0.175, 0.55, 0.15, 0.55, 0.4, 0.275, 0.425, 0.275, 0.425, 0.3, 0.4, 0.3, 0.4, 0.2, 0.425, 0.2, 0.425, 0.225, 0.4, 0.225, 0.575, 0.025, 0.6, 0.025, 0.6, 0.05, 0.575, 0.05, 0.575, 0.95, 0.6, 0.95, 0.6, 0.975, 0.575, 0.975, 0.825, 0.7, 0.85, 0.7, 0.85, 0.725, 0.825, 0.725, 0.4, 0.025, 0.425, 0.025, 0.425, 0.05, 0.4, 0.05, 0.15, 0.7, 0.175, 0.7, 0.175, 0.725, 0.15, 0.725, 0.4, 0.95, 0.425, 0.95, 0.425, 0.975, 0.4, 0.975, 0.4, 0.4, 0.425, 0.4, 0.425, 0.45, 0.4, 0.45, 0.275, 0.525, 0.325, 0.525, 0.325, 0.55, 0.275, 0.55, 0.4, 0.35, 0.425, 0.35, 0.425, 0.4, 0.4, 0.4, 0.225, 0.525, 0.275, 0.525, 0.275, 0.55, 0.225, 0.55, 0.4, 0.3, 0.425, 0.3, 0.425, 0.35, 0.4, 0.35, 0.175, 0.525, 0.225, 0.525, 0.225, 0.55, 0.175, 0.55, 0.575, 0.8, 0.6, 0.8, 0.6, 0.85, 0.575, 0.85, 0.675, 0.7, 0.725, 0.7, 0.725, 0.725, 0.675, 0.725, 0.575, 0.85, 0.6, 0.85, 0.6, 0.9, 0.575, 0.9, 0.725, 0.7, 0.775, 0.7, 0.775, 0.725, 0.725, 0.725, 0.575, 0.9, 0.6, 0.9, 0.6, 0.95, 0.575, 0.95, 0.775, 0.7, 0.825, 0.7, 0.825, 0.725, 0.775, 0.725, 0.4, 0.9, 0.425, 0.9, 0.425, 0.95, 0.4, 0.95, 0.175, 0.7, 0.225, 0.7, 0.225, 0.725, 0.175, 0.725, 0.4, 0.85, 0.425, 0.85, 0.425, 0.9, 0.4, 0.9, 0.225, 0.7, 0.275, 0.7, 0.275, 0.725, 0.225, 0.725, 0.4, 0.8, 0.425, 0.8, 0.425, 0.85, 0.4, 0.85, 0.275, 0.7, 0.325, 0.7, 0.325, 0.725, 0.275, 0.725, 0.575, 0.3, 0.6, 0.3, 0.6, 0.35, 0.575, 0.35, 0.775, 0.525, 0.825, 0.525, 0.825, 0.55, 0.775, 0.55, 0.575, 0.35, 0.6, 0.35, 0.6, 0.4, 0.575, 0.4, 0.725, 0.525, 0.775, 0.525, 0.775, 0.55, 0.725, 0.55, 0.575, 0.4, 0.6, 0.4, 0.6, 0.45, 0.575, 0.45, 0.675, 0.525, 0.725, 0.525, 0.725, 0.55, 0.675, 0.55, 0.525, 0.45, 0.575, 0.45, 0.575, 0.475, 0.525, 0.475, 0.525, 0.525, 0.575, 0.525, 0.575, 0.55, 0.525, 0.55, 0.475, 0.45, 0.525, 0.45, 0.525, 0.475, 0.475, 0.475, 0.475, 0.525, 0.525, 0.525, 0.525, 0.55, 0.475, 0.55, 0.425, 0.45, 0.475, 0.45, 0.475, 0.475, 0.425, 0.475, 0.425, 0.525, 0.475, 0.525, 0.475, 0.55, 0.425, 0.55, 0.425, 0.025, 0.475, 0.025, 0.475, 0.05, 0.425, 0.05, 0.425, 0.95, 0.475, 0.95, 0.475, 0.975, 0.425, 0.975, 0.475, 0.025, 0.525, 0.025, 0.525, 0.05, 0.475, 0.05, 0.475, 0.95, 0.525, 0.95, 0.525, 0.975, 0.475, 0.975, 0.525, 0.025, 0.575, 0.025, 0.575, 0.05, 0.525, 0.05, 0.525, 0.95, 0.575, 0.95, 0.575, 0.975, 0.525, 0.975, 0.525, 0.7, 0.575, 0.7, 0.575, 0.725, 0.525, 0.725, 0.525, 0.775, 0.575, 0.775, 0.575, 0.8, 0.525, 0.8, 0.475, 0.7, 0.525, 0.7, 0.525, 0.725, 0.475, 0.725, 0.475, 0.775, 0.525, 0.775, 0.525, 0.8, 0.475, 0.8, 0.425, 0.7, 0.475, 0.7, 0.475, 0.725, 0.425, 0.725, 0.425, 0.775, 0.475, 0.775, 0.475, 0.8, 0.425, 0.8, 0.525, 0.2, 0.575, 0.2, 0.575, 0.225, 0.525, 0.225, 0.525, 0.275, 0.575, 0.275, 0.575, 0.3, 0.525, 0.3, 0.475, 0.2, 0.525, 0.2, 0.525, 0.225, 0.475, 0.225, 0.475, 0.275, 0.525, 0.275, 0.525, 0.3, 0.475, 0.3, 0.425, 0.2, 0.475, 0.2, 0.475, 0.225, 0.425, 0.225, 0.425, 0.275, 0.475, 0.275, 0.475, 0.3, 0.425, 0.3, 0.4, 0.15, 0.425, 0.15, 0.425, 0.2, 0.4, 0.2, 0.15, 0.55, 0.175, 0.55, 0.175, 0.6, 0.15, 0.6, 0.4, 0.1, 0.425, 0.1, 0.425, 0.15, 0.4, 0.15, 0.15, 0.6, 0.175, 0.6, 0.175, 0.65, 0.15, 0.65, 0.4, 0.05, 0.425, 0.05, 0.425, 0.1, 0.4, 0.1, 0.15, 0.65, 0.175, 0.65, 0.175, 0.7, 0.15, 0.7, 0.575, 0.55, 0.6, 0.55, 0.6, 0.6, 0.575, 0.6, 0.65, 0.55, 0.675, 0.55, 0.675, 0.6, 0.65, 0.6, 0.575, 0.6, 0.6, 0.6, 0.6, 0.65, 0.575, 0.65, 0.65, 0.6, 0.675, 0.6, 0.675, 0.65, 0.65, 0.65, 0.575, 0.65, 0.6, 0.65, 0.6, 0.7, 0.575, 0.7, 0.65, 0.65, 0.675, 0.65, 0.675, 0.7, 0.65, 0.7, 0.825, 0.65, 0.85, 0.65, 0.85, 0.7, 0.825, 0.7, 0.575, 0.05, 0.6, 0.05, 0.6, 0.1, 0.575, 0.1, 0.575, 0.1, 0.6, 0.1, 0.6, 0.15, 0.575, 0.15, 0.825, 0.6, 0.85, 0.6, 0.85, 0.65, 0.825, 0.65, 0.575, 0.15, 0.6, 0.15, 0.6, 0.2, 0.575, 0.2, 0.825, 0.55, 0.85, 0.55, 0.85, 0.6, 0.825, 0.6, 0.325, 0.65, 0.35, 0.65, 0.35, 0.7, 0.325, 0.7, 0.4, 0.65, 0.425, 0.65, 0.425, 0.7, 0.4, 0.7, 0.4, 0.6, 0.425, 0.6, 0.425, 0.65, 0.4, 0.65, 0.325, 0.6, 0.35, 0.6, 0.35, 0.65, 0.325, 0.65, 0.4, 0.55, 0.425, 0.55, 0.425, 0.6, 0.4, 0.6, 0.325, 0.55, 0.35, 0.55, 0.35, 0.6, 0.325, 0.6, 0.525, 0.9, 0.575, 0.9, 0.5713, 0.9038, 0.5288, 0.9038, 0.575, 0.9, 0.575, 0.95, 0.5712, 0.9462, 0.5713, 0.9038, 0.575, 0.95, 0.525, 0.95, 0.5288, 0.9462, 0.5712, 0.9462, 0.525, 0.95, 0.525, 0.9, 0.5288, 0.9038, 0.5288, 0.9462, 0.425, 0.8, 0.475, 0.8, 0.4712, 0.8037, 0.4287, 0.8037, 0.475, 0.8, 0.475, 0.85, 0.4712, 0.8462, 0.4712, 0.8037, 0.475, 0.85, 0.425, 0.85, 0.4287, 0.8462, 0.4712, 0.8462, 0.425, 0.85, 0.425, 0.8, 0.4287, 0.8037, 0.4287, 0.8462, 0.425, 0.4, 0.475, 0.4, 0.4712, 0.4037, 0.4287, 0.4037, 0.475, 0.4, 0.475, 0.45, 0.4712, 0.4462, 0.4712, 0.4037, 0.475, 0.45, 0.425, 0.45, 0.4287, 0.4462, 0.4712, 0.4462, 0.425, 0.45, 0.425, 0.4, 0.4287, 0.4037, 0.4287, 0.4462, 0.525, 0.4, 0.575, 0.4, 0.5713, 0.4038, 0.5288, 0.4038, 0.575, 0.4, 0.575, 0.45, 0.5712, 0.4462, 0.5713, 0.4038, 0.575, 0.45, 0.525, 0.45, 0.5288, 0.4462, 0.5712, 0.4462, 0.525, 0.45, 0.525, 0.4, 0.5288, 0.4038, 0.5288, 0.4462, 0.475, 0.35, 0.525, 0.35, 0.5212, 0.3538, 0.4787, 0.3537, 0.525, 0.35, 0.525, 0.4, 0.5212, 0.3963, 0.5212, 0.3538, 0.525, 0.4, 0.475, 0.4, 0.4787, 0.3962, 0.5212, 0.3963, 0.475, 0.4, 0.475, 0.35, 0.4787, 0.3537, 0.4787, 0.3962, 0.425, 0.3, 0.475, 0.3, 0.4712, 0.3038, 0.4287, 0.3038, 0.475, 0.3, 0.475, 0.35, 0.4712, 0.3462, 0.4712, 0.3038, 0.475, 0.35, 0.425, 0.35, 0.4287, 0.3462, 0.4712, 0.3462, 0.425, 0.35, 0.425, 0.3, 0.4287, 0.3038, 0.4287, 0.3462, 0.525, 0.3, 0.575, 0.3, 0.5712, 0.3038, 0.5288, 0.3038, 0.575, 0.3, 0.575, 0.35, 0.5712, 0.3463, 0.5712, 0.3038, 0.575, 0.35, 0.525, 0.35, 0.5288, 0.3463, 0.5712, 0.3463, 0.525, 0.35, 0.525, 0.3, 0.5288, 0.3038, 0.5288, 0.3463, 0.525, 0.05, 0.575, 0.05, 0.5712, 0.05375, 0.5288, 0.05375, 0.575, 0.05, 0.575, 0.1, 0.5712, 0.09625, 0.5712, 0.05375, 0.575, 0.1, 0.525, 0.1, 0.5288, 0.09625, 0.5712, 0.09625, 0.525, 0.1, 0.525, 0.05, 0.5288, 0.05375, 0.5288, 0.09625, 0.525, 0.15, 0.575, 0.15, 0.5712, 0.1538, 0.5288, 0.1538, 0.575, 0.15, 0.575, 0.2, 0.5712, 0.1963, 0.5712, 0.1538, 0.575, 0.2, 0.525, 0.2, 0.5288, 0.1963, 0.5712, 0.1963, 0.525, 0.2, 0.525, 0.15, 0.5288, 0.1538, 0.5288, 0.1963, 0.425, 0.05, 0.475, 0.05, 0.4713, 0.05375, 0.4287, 0.05375, 0.475, 0.05, 0.475, 0.1, 0.4712, 0.09625, 0.4713, 0.05375, 0.475, 0.1, 0.425, 0.1, 0.4288, 0.09625, 0.4712, 0.09625, 0.425, 0.1, 0.425, 0.05, 0.4287, 0.05375, 0.4288, 0.09625, 0.425, 0.15, 0.475, 0.15, 0.4712, 0.1538, 0.4288, 0.1538, 0.475, 0.15, 0.475, 0.2, 0.4712, 0.1963, 0.4712, 0.1538, 0.475, 0.2, 0.425, 0.2, 0.4287, 0.1963, 0.4712, 0.1963, 0.425, 0.2, 0.425, 0.15, 0.4288, 0.1538, 0.4287, 0.1963, 0.525, 0.65, 0.575, 0.65, 0.5712, 0.6538, 0.5288, 0.6538, 0.575, 0.65, 0.575, 0.7, 0.5712, 0.6962, 0.5712, 0.6538, 0.575, 0.7, 0.525, 0.7, 0.5288, 0.6963, 0.5712, 0.6962, 0.525, 0.7, 0.525, 0.65, 0.5288, 0.6538, 0.5288, 0.6963, 0.475, 0.6, 0.525, 0.6, 0.5212, 0.6037, 0.4787, 0.6037, 0.525, 0.6, 0.525, 0.65, 0.5212, 0.6463, 0.5212, 0.6037, 0.525, 0.65, 0.475, 0.65, 0.4787, 0.6463, 0.5212, 0.6463, 0.475, 0.65, 0.475, 0.6, 0.4787, 0.6037, 0.4787, 0.6463, 0.425, 0.55, 0.475, 0.55, 0.4712, 0.5538, 0.4287, 0.5537, 0.475, 0.55, 0.475, 0.6, 0.4712, 0.5962, 0.4712, 0.5538, 0.475, 0.6, 0.425, 0.6, 0.4288, 0.5963, 0.4712, 0.5962, 0.425, 0.6, 0.425, 0.55, 0.4287, 0.5537, 0.4288, 0.5963, 0.775, 0.55, 0.825, 0.55, 0.8213, 0.5537, 0.7788, 0.5537, 0.825, 0.55, 0.825, 0.6, 0.8213, 0.5963, 0.8213, 0.5537, 0.825, 0.6, 0.775, 0.6, 0.7788, 0.5963, 0.8213, 0.5963, 0.775, 0.6, 0.775, 0.55, 0.7788, 0.5537, 0.7788, 0.5963, 0.775, 0.6, 0.825, 0.6, 0.8213, 0.6038, 0.7788, 0.6037, 0.825, 0.6, 0.825, 0.65, 0.8213, 0.6463, 0.8213, 0.6038, 0.825, 0.65, 0.775, 0.65, 0.7787, 0.6463, 0.8213, 0.6463, 0.775, 0.65, 0.775, 0.6, 0.7788, 0.6037, 0.7787, 0.6463, 0.775, 0.65, 0.825, 0.65, 0.8213, 0.6538, 0.7788, 0.6538, 0.825, 0.65, 0.825, 0.7, 0.8213, 0.6962, 0.8213, 0.6538, 0.825, 0.7, 0.775, 0.7, 0.7788, 0.6963, 0.8213, 0.6962, 0.775, 0.7, 0.775, 0.65, 0.7788, 0.6538, 0.7788, 0.6963, 0.675, 0.55, 0.725, 0.55, 0.7212, 0.5538, 0.6787, 0.5537, 0.725, 0.55, 0.725, 0.6, 0.7212, 0.5962, 0.7212, 0.5538, 0.725, 0.6, 0.675, 0.6, 0.6787, 0.5963, 0.7212, 0.5962, 0.675, 0.6, 0.675, 0.55, 0.6787, 0.5537, 0.6787, 0.5963, 0.675, 0.6, 0.725, 0.6, 0.7212, 0.6037, 0.6787, 0.6038, 0.725, 0.6, 0.725, 0.65, 0.7212, 0.6463, 0.7212, 0.6037, 0.725, 0.65, 0.675, 0.65, 0.6787, 0.6462, 0.7212, 0.6463, 0.675, 0.65, 0.675, 0.6, 0.6787, 0.6038, 0.6787, 0.6462, 0.675, 0.65, 0.725, 0.65, 0.7212, 0.6538, 0.6787, 0.6538, 0.725, 0.65, 0.725, 0.7, 0.7212, 0.6963, 0.7212, 0.6538, 0.725, 0.7, 0.675, 0.7, 0.6787, 0.6962, 0.7212, 0.6963, 0.675, 0.7, 0.675, 0.65, 0.6787, 0.6538, 0.6787, 0.6962, 0.225, 0.6, 0.275, 0.6, 0.2713, 0.6037, 0.2288, 0.6037, 0.275, 0.6, 0.275, 0.65, 0.2712, 0.6463, 0.2713, 0.6037, 0.275, 0.65, 0.225, 0.65, 0.2287, 0.6463, 0.2712, 0.6463, 0.225, 0.65, 0.225, 0.6, 0.2288, 0.6037, 0.2287, 0.6463, 0.5475, 0.9225, 0.5525, 0.9225, 0.5525, 0.9275, 0.5475, 0.9275, 0.4475, 0.8225, 0.4525, 0.8225, 0.4525, 0.8275, 0.4475, 0.8275, 0.4475, 0.4225, 0.4525, 0.4225, 0.4525, 0.4275, 0.4475, 0.4275, 0.5475, 0.4225, 0.5525, 0.4225, 0.5525, 0.4275, 0.5475, 0.4275, 0.4975, 0.3725, 0.5025, 0.3725, 0.5025, 0.3775, 0.4975, 0.3775, 0.4475, 0.3225, 0.4525, 0.3225, 0.4525, 0.3275, 0.4475, 0.3275, 0.5475, 0.3225, 0.5525, 0.3225, 0.5525, 0.3275, 0.5475, 0.3275, 0.5475, 0.0725, 0.5525, 0.0725, 0.5525, 0.0775, 0.5475, 0.0775, 0.5475, 0.1725, 0.5525, 0.1725, 0.5525, 0.1775, 0.5475, 0.1775, 0.4475, 0.0725, 0.4525, 0.0725, 0.4525, 0.0775, 0.4475, 0.0775, 0.4475, 0.1725, 0.4525, 0.1725, 0.4525, 0.1775, 0.4475, 0.1775, 0.5475, 0.6725, 0.5525, 0.6725, 0.5525, 0.6775, 0.5475, 0.6775, 0.4975, 0.6225, 0.5025, 0.6225, 0.5025, 0.6275, 0.4975, 0.6275, 0.4475, 0.5725, 0.4525, 0.5725, 0.4525, 0.5775, 0.4475, 0.5775, 0.7975, 0.5725, 0.8025, 0.5725, 0.8025, 0.5775, 0.7975, 0.5775, 0.7975, 0.6225, 0.8025, 0.6225, 0.8025, 0.6275, 0.7975, 0.6275, 0.7975, 0.6725, 0.8025, 0.6725, 0.8025, 0.6775, 0.7975, 0.6775, 0.6975, 0.5725, 0.7025, 0.5725, 0.7025, 0.5775, 0.6975, 0.5775, 0.6975, 0.6225, 0.7025, 0.6225, 0.7025, 0.6275, 0.6975, 0.6275, 0.6975, 0.6725, 0.7025, 0.6725, 0.7025, 0.6775, 0.6975, 0.6775, 0.2475, 0.6225, 0.2525, 0.6225, 0.2525, 0.6275, 0.2475, 0.6275, 0.5713, 0.4038, 0.5712, 0.4462, 0.5712, 0.4462, 0.5713, 0.4038, 0.8213, 0.6962, 0.7788, 0.6963, 0.7788, 0.6963, 0.8213, 0.6962, 0.5288, 0.9038, 0.5713, 0.9038, 0.5713, 0.9038, 0.5288, 0.9038, 0.4288, 0.5963, 0.4287, 0.5537, 0.4287, 0.5537, 0.4288, 0.5963, 0.5712, 0.4462, 0.5288, 0.4462, 0.5288, 0.4462, 0.5712, 0.4462, 0.5288, 0.9462, 0.5288, 0.9038, 0.5288, 0.9038, 0.5288, 0.9462, 0.4712, 0.5538, 0.4712, 0.5962, 0.4712, 0.5962, 0.4712, 0.5538, 0.4288, 0.1538, 0.4712, 0.1538, 0.4712, 0.1538, 0.4288, 0.1538, 0.5713, 0.9038, 0.5712, 0.9462, 0.5712, 0.9462, 0.5713, 0.9038, 0.4712, 0.5962, 0.4288, 0.5963, 0.4288, 0.5963, 0.4712, 0.5962, 0.4287, 0.1963, 0.4288, 0.1538, 0.4288, 0.1538, 0.4287, 0.1963, 0.2288, 0.6037, 0.2713, 0.6037, 0.2713, 0.6037, 0.2288, 0.6037, 0.5712, 0.9462, 0.5288, 0.9462, 0.5288, 0.9462, 0.5712, 0.9462, 0.4712, 0.1538, 0.4712, 0.1963, 0.4712, 0.1963, 0.4712, 0.1538, 0.5288, 0.05375, 0.5712, 0.05375, 0.5712, 0.05375, 0.5288, 0.05375, 0.2287, 0.6463, 0.2288, 0.6037, 0.2288, 0.6037, 0.2287, 0.6463, 0.4712, 0.1963, 0.4287, 0.1963, 0.4287, 0.1963, 0.4712, 0.1963, 0.5288, 0.09625, 0.5288, 0.05375, 0.5288, 0.05375, 0.5288, 0.09625, 0.2713, 0.6037, 0.2712, 0.6463, 0.2712, 0.6463, 0.2713, 0.6037, 0.6787, 0.5537, 0.7212, 0.5538, 0.7212, 0.5538, 0.6787, 0.5537, 0.5712, 0.05375, 0.5712, 0.09625, 0.5712, 0.09625, 0.5712, 0.05375, 0.2712, 0.6463, 0.2287, 0.6463, 0.2287, 0.6463, 0.2712, 0.6463, 0.4787, 0.3537, 0.5212, 0.3538, 0.5212, 0.3538, 0.4787, 0.3537, 0.6787, 0.5963, 0.6787, 0.5537, 0.6787, 0.5537, 0.6787, 0.5963, 0.5712, 0.09625, 0.5288, 0.09625, 0.5288, 0.09625, 0.5712, 0.09625, 0.4787, 0.3962, 0.4787, 0.3537, 0.4787, 0.3537, 0.4787, 0.3962, 0.7212, 0.5538, 0.7212, 0.5962, 0.7212, 0.5962, 0.7212, 0.5538, 0.7788, 0.5537, 0.8213, 0.5537, 0.8213, 0.5537, 0.7788, 0.5537, 0.5212, 0.3538, 0.5212, 0.3963, 0.5212, 0.3963, 0.5212, 0.3538, 0.7212, 0.5962, 0.6787, 0.5963, 0.6787, 0.5963, 0.7212, 0.5962, 0.4287, 0.8037, 0.4712, 0.8037, 0.4712, 0.8037, 0.4287, 0.8037, 0.7788, 0.5963, 0.7788, 0.5537, 0.7788, 0.5537, 0.7788, 0.5963, 0.5212, 0.3963, 0.4787, 0.3962, 0.4787, 0.3962, 0.5212, 0.3963, 0.4287, 0.8462, 0.4287, 0.8037, 0.4287, 0.8037, 0.4287, 0.8462, 0.8213, 0.5537, 0.8213, 0.5963, 0.8213, 0.5963, 0.8213, 0.5537, 0.5288, 0.6538, 0.5712, 0.6538, 0.5712, 0.6538, 0.5288, 0.6538, 0.4712, 0.8037, 0.4712, 0.8462, 0.4712, 0.8462, 0.4712, 0.8037, 0.8213, 0.5963, 0.7788, 0.5963, 0.7788, 0.5963, 0.8213, 0.5963, 0.5288, 0.6963, 0.5288, 0.6538, 0.5288, 0.6538, 0.5288, 0.6963, 0.4712, 0.8462, 0.4287, 0.8462, 0.4287, 0.8462, 0.4712, 0.8462, 0.5712, 0.6538, 0.5712, 0.6962, 0.5712, 0.6962, 0.5712, 0.6538, 0.5288, 0.1538, 0.5712, 0.1538, 0.5712, 0.1538, 0.5288, 0.1538, 0.5712, 0.6962, 0.5288, 0.6963, 0.5288, 0.6963, 0.5712, 0.6962, 0.5288, 0.1963, 0.5288, 0.1538, 0.5288, 0.1538, 0.5288, 0.1963, 0.6787, 0.6038, 0.7212, 0.6037, 0.7212, 0.6037, 0.6787, 0.6038, 0.5712, 0.1538, 0.5712, 0.1963, 0.5712, 0.1963, 0.5712, 0.1538, 0.4287, 0.3038, 0.4712, 0.3038, 0.4712, 0.3038, 0.4287, 0.3038, 0.6787, 0.6462, 0.6787, 0.6038, 0.6787, 0.6038, 0.6787, 0.6462, 0.5712, 0.1963, 0.5288, 0.1963, 0.5288, 0.1963, 0.5712, 0.1963, 0.4287, 0.3462, 0.4287, 0.3038, 0.4287, 0.3038, 0.4287, 0.3462, 0.7212, 0.6037, 0.7212, 0.6463, 0.7212, 0.6463, 0.7212, 0.6037, 0.7788, 0.6037, 0.8213, 0.6038, 0.8213, 0.6038, 0.7788, 0.6037, 0.4712, 0.3038, 0.4712, 0.3462, 0.4712, 0.3462, 0.4712, 0.3038, 0.7212, 0.6463, 0.6787, 0.6462, 0.6787, 0.6462, 0.7212, 0.6463, 0.4287, 0.4037, 0.4712, 0.4037, 0.4712, 0.4037, 0.4287, 0.4037, 0.7787, 0.6463, 0.7788, 0.6037, 0.7788, 0.6037, 0.7787, 0.6463, 0.4712, 0.3462, 0.4287, 0.3462, 0.4287, 0.3462, 0.4712, 0.3462, 0.4287, 0.4462, 0.4287, 0.4037, 0.4287, 0.4037, 0.4287, 0.4462, 0.8213, 0.6038, 0.8213, 0.6463, 0.8213, 0.6463, 0.8213, 0.6038, 0.4787, 0.6037, 0.5212, 0.6037, 0.5212, 0.6037, 0.4787, 0.6037, 0.4712, 0.4037, 0.4712, 0.4462, 0.4712, 0.4462, 0.4712, 0.4037, 0.8213, 0.6463, 0.7787, 0.6463, 0.7787, 0.6463, 0.8213, 0.6463, 0.4787, 0.6463, 0.4787, 0.6037, 0.4787, 0.6037, 0.4787, 0.6463, 0.5288, 0.9038, 0.5713, 0.9038, 0.5525, 0.9225, 0.5475, 0.9225, 0.5713, 0.9038, 0.5712, 0.9462, 0.5525, 0.9275, 0.5525, 0.9225, 0.5712, 0.9462, 0.5288, 0.9462, 0.5475, 0.9275, 0.5525, 0.9275, 0.5288, 0.9462, 0.5288, 0.9038, 0.5475, 0.9225, 0.5475, 0.9275, 0.4287, 0.8037, 0.4712, 0.8037, 0.4525, 0.8225, 0.4475, 0.8225, 0.4712, 0.8037, 0.4712, 0.8462, 0.4525, 0.8275, 0.4525, 0.8225, 0.4712, 0.8462, 0.4287, 0.8462, 0.4475, 0.8275, 0.4525, 0.8275, 0.4287, 0.8462, 0.4287, 0.8037, 0.4475, 0.8225, 0.4475, 0.8275, 0.4287, 0.4037, 0.4712, 0.4037, 0.4525, 0.4225, 0.4475, 0.4225, 0.4712, 0.4037, 0.4712, 0.4462, 0.4525, 0.4275, 0.4525, 0.4225, 0.4712, 0.4462, 0.4287, 0.4462, 0.4475, 0.4275, 0.4525, 0.4275, 0.4287, 0.4462, 0.4287, 0.4037, 0.4475, 0.4225, 0.4475, 0.4275, 0.5288, 0.4038, 0.5713, 0.4038, 0.5525, 0.4225, 0.5475, 0.4225, 0.5713, 0.4038, 0.5712, 0.4462, 0.5525, 0.4275, 0.5525, 0.4225, 0.5712, 0.4462, 0.5288, 0.4462, 0.5475, 0.4275, 0.5525, 0.4275, 0.5288, 0.4462, 0.5288, 0.4038, 0.5475, 0.4225, 0.5475, 0.4275, 0.4787, 0.3537, 0.5212, 0.3538, 0.5025, 0.3725, 0.4975, 0.3725, 0.5212, 0.3538, 0.5212, 0.3963, 0.5025, 0.3775, 0.5025, 0.3725, 0.5212, 0.3963, 0.4787, 0.3962, 0.4975, 0.3775, 0.5025, 0.3775, 0.4787, 0.3962, 0.4787, 0.3537, 0.4975, 0.3725, 0.4975, 0.3775, 0.4287, 0.3038, 0.4712, 0.3038, 0.4525, 0.3225, 0.4475, 0.3225, 0.4712, 0.3038, 0.4712, 0.3462, 0.4525, 0.3275, 0.4525, 0.3225, 0.4712, 0.3462, 0.4287, 0.3462, 0.4475, 0.3275, 0.4525, 0.3275, 0.4287, 0.3462, 0.4287, 0.3038, 0.4475, 0.3225, 0.4475, 0.3275, 0.5288, 0.3038, 0.5712, 0.3038, 0.5525, 0.3225, 0.5475, 0.3225, 0.5712, 0.3038, 0.5712, 0.3463, 0.5525, 0.3275, 0.5525, 0.3225, 0.5712, 0.3463, 0.5288, 0.3463, 0.5475, 0.3275, 0.5525, 0.3275, 0.5288, 0.3463, 0.5288, 0.3038, 0.5475, 0.3225, 0.5475, 0.3275, 0.5288, 0.05375, 0.5712, 0.05375, 0.5525, 0.0725, 0.5475, 0.0725, 0.5712, 0.05375, 0.5712, 0.09625, 0.5525, 0.0775, 0.5525, 0.0725, 0.5712, 0.09625, 0.5288, 0.09625, 0.5475, 0.0775, 0.5525, 0.0775, 0.5288, 0.09625, 0.5288, 0.05375, 0.5475, 0.0725, 0.5475, 0.0775, 0.5288, 0.1538, 0.5712, 0.1538, 0.5525, 0.1725, 0.5475, 0.1725, 0.5712, 0.1538, 0.5712, 0.1963, 0.5525, 0.1775, 0.5525, 0.1725, 0.5712, 0.1963, 0.5288, 0.1963, 0.5475, 0.1775, 0.5525, 0.1775, 0.5288, 0.1963, 0.5288, 0.1538, 0.5475, 0.1725, 0.5475, 0.1775, 0.4287, 0.05375, 0.4713, 0.05375, 0.4525, 0.0725, 0.4475, 0.0725, 0.4713, 0.05375, 0.4712, 0.09625, 0.4525, 0.0775, 0.4525, 0.0725, 0.4712, 0.09625, 0.4288, 0.09625, 0.4475, 0.0775, 0.4525, 0.0775, 0.4288, 0.09625, 0.4287, 0.05375, 0.4475, 0.0725, 0.4475, 0.0775, 0.4288, 0.1538, 0.4712, 0.1538, 0.4525, 0.1725, 0.4475, 0.1725, 0.4712, 0.1538, 0.4712, 0.1963, 0.4525, 0.1775, 0.4525, 0.1725, 0.4712, 0.1963, 0.4287, 0.1963, 0.4475, 0.1775, 0.4525, 0.1775, 0.4287, 0.1963, 0.4288, 0.1538, 0.4475, 0.1725, 0.4475, 0.1775, 0.5288, 0.6538, 0.5712, 0.6538, 0.5525, 0.6725, 0.5475, 0.6725, 0.5712, 0.6538, 0.5712, 0.6962, 0.5525, 0.6775, 0.5525, 0.6725, 0.5712, 0.6962, 0.5288, 0.6963, 0.5475, 0.6775, 0.5525, 0.6775, 0.5288, 0.6963, 0.5288, 0.6538, 0.5475, 0.6725, 0.5475, 0.6775, 0.4787, 0.6037, 0.5212, 0.6037, 0.5025, 0.6225, 0.4975, 0.6225, 0.5212, 0.6037, 0.5212, 0.6463, 0.5025, 0.6275, 0.5025, 0.6225, 0.5212, 0.6463, 0.4787, 0.6463, 0.4975, 0.6275, 0.5025, 0.6275, 0.4787, 0.6463, 0.4787, 0.6037, 0.4975, 0.6225, 0.4975, 0.6275, 0.4287, 0.5537, 0.4712, 0.5538, 0.4525, 0.5725, 0.4475, 0.5725, 0.4712, 0.5538, 0.4712, 0.5962, 0.4525, 0.5775, 0.4525, 0.5725, 0.4712, 0.5962, 0.4288, 0.5963, 0.4475, 0.5775, 0.4525, 0.5775, 0.4288, 0.5963, 0.4287, 0.5537, 0.4475, 0.5725, 0.4475, 0.5775, 0.7788, 0.5537, 0.8213, 0.5537, 0.8025, 0.5725, 0.7975, 0.5725, 0.8213, 0.5537, 0.8213, 0.5963, 0.8025, 0.5775, 0.8025, 0.5725, 0.8213, 0.5963, 0.7788, 0.5963, 0.7975, 0.5775, 0.8025, 0.5775, 0.7788, 0.5963, 0.7788, 0.5537, 0.7975, 0.5725, 0.7975, 0.5775, 0.7788, 0.6037, 0.8213, 0.6038, 0.8025, 0.6225, 0.7975, 0.6225, 0.8213, 0.6038, 0.8213, 0.6463, 0.8025, 0.6275, 0.8025, 0.6225, 0.8213, 0.6463, 0.7787, 0.6463, 0.7975, 0.6275, 0.8025, 0.6275, 0.7787, 0.6463, 0.7788, 0.6037, 0.7975, 0.6225, 0.7975, 0.6275, 0.7788, 0.6538, 0.8213, 0.6538, 0.8025, 0.6725, 0.7975, 0.6725, 0.8213, 0.6538, 0.8213, 0.6962, 0.8025, 0.6775, 0.8025, 0.6725, 0.8213, 0.6962, 0.7788, 0.6963, 0.7975, 0.6775, 0.8025, 0.6775, 0.7788, 0.6963, 0.7788, 0.6538, 0.7975, 0.6725, 0.7975, 0.6775, 0.6787, 0.5537, 0.7212, 0.5538, 0.7025, 0.5725, 0.6975, 0.5725, 0.7212, 0.5538, 0.7212, 0.5962, 0.7025, 0.5775, 0.7025, 0.5725, 0.7212, 0.5962, 0.6787, 0.5963, 0.6975, 0.5775, 0.7025, 0.5775, 0.6787, 0.5963, 0.6787, 0.5537, 0.6975, 0.5725, 0.6975, 0.5775, 0.6787, 0.6038, 0.7212, 0.6037, 0.7025, 0.6225, 0.6975, 0.6225, 0.7212, 0.6037, 0.7212, 0.6463, 0.7025, 0.6275, 0.7025, 0.6225, 0.7212, 0.6463, 0.6787, 0.6462, 0.6975, 0.6275, 0.7025, 0.6275, 0.6787, 0.6462, 0.6787, 0.6038, 0.6975, 0.6225, 0.6975, 0.6275, 0.6787, 0.6538, 0.7212, 0.6538, 0.7025, 0.6725, 0.6975, 0.6725, 0.7212, 0.6538, 0.7212, 0.6963, 0.7025, 0.6775, 0.7025, 0.6725, 0.7212, 0.6963, 0.6787, 0.6962, 0.6975, 0.6775, 0.7025, 0.6775, 0.6787, 0.6962, 0.6787, 0.6538, 0.6975, 0.6725, 0.6975, 0.6775, 0.2288, 0.6037, 0.2713, 0.6037, 0.2525, 0.6225, 0.2475, 0.6225, 0.2713, 0.6037, 0.2712, 0.6463, 0.2525, 0.6275, 0.2525, 0.6225, 0.2712, 0.6463, 0.2287, 0.6463, 0.2475, 0.6275, 0.2525, 0.6275, 0.2287, 0.6463, 0.2288, 0.6037, 0.2475, 0.6225, 0.2475, 0.6275])
me_cube.materials.append(mat_black)
me_cube.materials.append(mat_material)
me_cube.use_mirror_vertex_groups = False
me_cube.update()

# ---- objects
ob_cube = bpy.data.objects.new('Cube', me_cube)
ob_light = bpy.data.objects.new('Light', light_light)
ob_camera = bpy.data.objects.new('Camera', cam_camera)

# ---- transforms, parenting, visibility, modifiers, constraints
ob_cube.location = (0.0, 0.0, 1.0)
ob_cube.lock_rotations_4d = False
ob_cube.empty_display_type = 'ARROWS'
ob_cube.lineart.crease_threshold = 0.0
_m = ob_cube.modifiers.new('Subdivision', 'SUBSURF')
_m.levels = 3
_m.render_levels = 3
ob_light.location = (4.076, 1.005, 5.904)
ob_light.rotation_euler = (0.6503, 0.05522, 1.866)
ob_light.lock_rotations_4d = False
ob_light.empty_display_type = 'ARROWS'
ob_light.color = (0.0, 0.0, 0.0, 0.0)
ob_light.lineart.crease_threshold = 0.0
ob_camera.location = (7.359, -6.926, 4.958)
ob_camera.rotation_euler = (1.109, 0.0, 0.8149)
ob_camera.lock_rotations_4d = False
ob_camera.empty_display_type = 'ARROWS'
ob_camera.color = (0.0, 0.0, 0.0, 0.0)
ob_camera.display_type = 'WIRE'
ob_camera.lineart.crease_threshold = 0.0

# ---- collection membership
col_collection.objects.link(ob_cube)
col_collection.objects.link(ob_light)
col_collection.objects.link(ob_camera)

# ---- scene / render settings (as saved in the file)
scene.camera = ob_camera
scene.frame_start = 1; scene.frame_end = 250; scene.frame_set(1)
scene.render.engine = 'BLENDER_EEVEE_NEXT'
scene.render.bake_bias = 0.0
scene.render.bake_samples = 0
scene.cycles.sampling_pattern = 'TABULATED_SOBOL'
scene.eevee.use_volume_custom_range = False
bpy.context.view_layer.update()

